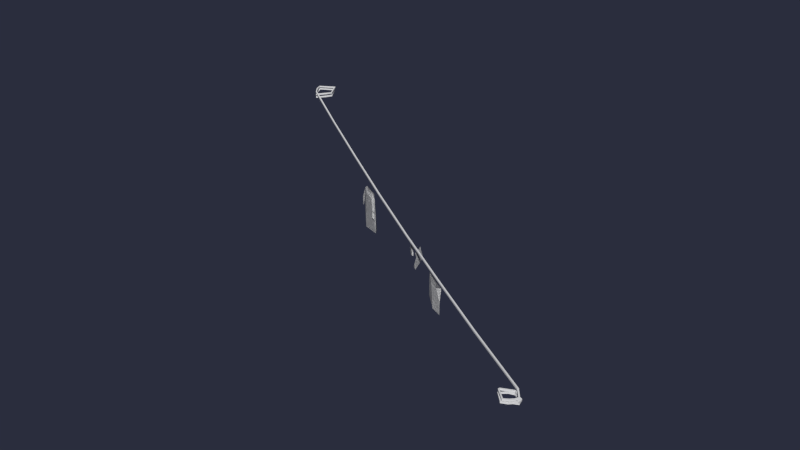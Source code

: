 # Source: Level05_Laundry_Line.blend  (saved by Blender 2.68.0; exported with 4.5.12 LTS)
import bpy
from mathutils import Matrix  # noqa: F401  (used for matrix-valued properties, if any)

bpy.ops.wm.read_factory_settings(use_empty=True)
scene = bpy.context.scene
scene.name = 'Scene'

# ---- collections
col_collection_1 = bpy.data.collections.new('Collection 1'); scene.collection.children.link(col_collection_1)

# ---- materials (node trees are filled in below, after node groups)
mat_material_042 = bpy.data.materials.new('Material.042')
mat_material_042.alpha_threshold = 0.0
mat_material_042.use_transparent_shadow = False
mat_material_042.roughness = 0.5
mat_material_042.line_color = (0.0, 0.0, 0.0, 1.0)

# ---- node groups
ng_auto_smooth = bpy.data.node_groups.new('Auto Smooth', 'GeometryNodeTree')
_s = ng_auto_smooth.interface.new_socket(name='Geometry', in_out='OUTPUT', socket_type='NodeSocketGeometry')
_s = ng_auto_smooth.interface.new_socket(name='Geometry', in_out='INPUT', socket_type='NodeSocketGeometry')
_s = ng_auto_smooth.interface.new_socket(name='Angle', in_out='INPUT', socket_type='NodeSocketFloat')
_s.subtype = 'ANGLE'
_s.min_value = 0.0
_s.max_value = 3.142
ng_auto_smooth.is_modifier = True
_N = ng_auto_smooth.nodes; _L = ng_auto_smooth.links
n0 = _N.new('NodeGroupOutput'); n0.name = 'Group Output'; n0.location = (480, -100)
n1 = _N.new('NodeGroupInput'); n1.name = 'Group Input'; n1.location = (-420, -300)
n2 = _N.new('NodeGroupInput'); n2.name = 'Group Input.001'; n2.location = (-60, -100)
n3 = _N.new('GeometryNodeSetShadeSmooth'); n3.name = 'Set Shade Smooth'; n3.location = (120, -100)
n3.domain = 'EDGE'
n4 = _N.new('GeometryNodeSetShadeSmooth'); n4.name = 'Set Shade Smooth.001'; n4.location = (300, -100)
n5 = _N.new('GeometryNodeInputMeshEdgeAngle'); n5.name = 'Edge Angle'; n5.location = (-420, -220)
n6 = _N.new('GeometryNodeInputEdgeSmooth'); n6.name = 'Is Edge Smooth'; n6.location = (-60, -160)
n7 = _N.new('GeometryNodeInputShadeSmooth'); n7.name = 'Is Face Smooth'; n7.location = (-240, -340)
n8 = _N.new('FunctionNodeBooleanMath'); n8.name = 'Boolean Math'; n8.location = (-60, -220)
n9 = _N.new('FunctionNodeCompare'); n9.name = 'Compare'; n9.location = (-240, -180)
n9.operation = 'LESS_EQUAL'
_L.new(n5.outputs[0], n9.inputs[0])
_L.new(n4.outputs[0], n0.inputs[0])
_L.new(n1.outputs[1], n9.inputs[1])
_L.new(n9.outputs[0], n8.inputs[0])
_L.new(n7.outputs[0], n8.inputs[1])
_L.new(n2.outputs[0], n3.inputs[0])
_L.new(n6.outputs[0], n3.inputs[1])
_L.new(n3.outputs[0], n4.inputs[0])
_L.new(n8.outputs[0], n3.inputs[2])
n0.is_active_output = True

# ---- material node trees

# ---- world
world_world = bpy.data.worlds.new('World'); scene.world = world_world
world_world.color = (0.02323, 0.02646, 0.04696)
world_world.use_sun_shadow = False
world_world.sun_shadow_jitter_overblur = 0.0
world_world.cycles.sampling_method = 'MANUAL'
world_world.cycles.sample_map_resolution = 256

# ---- meshes
me_cube_050_cube_002 = bpy.data.meshes.new('Cube.050_Cube.002')
me_cube_050_cube_002.from_pydata([(0.03611, 0.8771, -0.5372), (0.03467, 0.9439, -0.5262), (0.03061, 0.8771, -0.51), (0.007808, 0.9583, -0.4246), (0.000896, 0.9496, -0.4976), (-0.008123, 0.8843, -0.4778), (0.007314, 0.9164, -0.4208), (0.01103, 0.9592, -0.5951), (0.02972, 0.9534, -0.5771), (0.02239, 0.8894, -0.6073), (0.03063, 0.8245, -0.5251), (0.03524, 0.8271, -0.5464), (-0.003439, 0.8771, -0.5109), (0.001996, 0.8189, -0.5096), (-0.008123, 0.8167, -0.4778), (0.02444, 0.8218, -0.5043), (0.007139, 0.8244, -0.4195), (0.003355, 0.8181, -0.5411), (0.02379, 0.8245, -0.61), (-0.009669, 0.9109, -0.0799), (-0.005229, 0.9125, -0.1186), (-0.005744, 0.8859, -0.1206), (-0.009415, 0.8782, -0.094), (-0.0146, 0.9204, -0.1185), (-0.0119, 0.884, -0.1255), (-0.02264, 0.9209, -0.0829), (-0.01883, 0.8725, -0.09633), (-0.02044, 0.8765, -0.05653), (-0.02899, 0.8804, -0.05366), (-0.01605, 0.9412, -0.07449), (-0.006258, 0.9479, -0.1122), (-0.02236, 0.9477, -0.07507), (-0.01086, 0.9641, -0.1035), (-0.0184, 0.8576, -0.06458), (-0.02944, 0.8531, -0.06474), (-0.0009969, 0.9182, -0.2016), (-0.0302, 0.9255, -0.1816), (-0.03637, 0.9006, -0.1752), (-0.01886, 0.8898, -0.1908), (-0.03344, 0.9351, -0.1885), (-0.04388, 0.9005, -0.1809), (-0.005492, 0.9263, -0.2115), (-0.0244, 0.8832, -0.1949), (0.0156, 0.881, -0.2154), (0.01527, 0.8902, -0.2256), (0.01029, 0.9501, -0.2135), (-0.01843, 0.9593, -0.1916), (0.006219, 0.9503, -0.2187), (-0.02382, 0.9732, -0.1958), (0.01266, 0.8646, -0.2103), (0.009384, 0.8594, -0.2204), (0.01515, 0.927, 0.4509), (0.03804, 0.927, 0.3636), (0.03817, 0.7816, 0.3593), (0.01434, 0.7709, 0.4128), (0.05019, 0.927, 0.3838), (0.05444, 0.9122, 0.4855), (0.05525, 0.7643, 0.4863), (0.03933, 0.9103, 0.5586), (0.03155, 0.9079, 0.5663), (0.03141, 0.7709, 0.5772), (0.01763, 0.9748, 0.4531), (0.03763, 0.9748, 0.3769), (0.03196, 0.9748, 0.5596), (0.03924, 0.9748, 0.5472), (0.0332, 0.9915, 0.5286), (0.04999, 0.9748, 0.3985), (0.05195, 0.9748, 0.4834), (0.03652, 0.8567, 0.583), (0.03693, 0.9055, 0.5871), (0.02517, 0.9856, 0.4598), (0.03638, 0.9931, 0.417), (0.04441, 0.9856, 0.4767), (0.04421, 0.9055, 0.5809), (0.0443, 0.8567, 0.5759), (0.04889, 0.8686, 0.3451), (0.05926, 0.8819, 0.3601), (0.05857, 0.9218, 0.359), (0.05066, 0.9181, 0.3422), (0.01323, 0.9918, -1.027), (0.01323, 1.003, -1.495), (0.01323, 0.9947, -1.495), (0.01323, 0.9835, -1.027), (0.02148, 0.9947, -1.495), (0.0331, 0.9927, -1.554), (0.03847, 0.9927, -1.547), (0.02148, 1.086, 1.277), (0.02148, 1.131, 1.696), (0.02148, 1.123, 1.696), (0.02148, 1.078, 1.277), (0.001777, 1.134, 1.749), (0.001494, 1.125, 1.749), (0.02148, 0.9835, -1.027), (0.02148, 0.9918, -1.027), (0.02148, 1.003, -1.495), (0.01323, 1.086, 1.277), (0.01323, 1.131, 1.696), (0.02148, 1.049, 0.8165), (0.01323, 1.049, 0.8165), (0.02148, 1.019, 0.3562), (0.01323, 1.019, 0.3562), (0.02148, 0.9998, -0.1046), (0.01323, 0.9998, -0.1046), (0.02148, 0.9928, -0.5659), (0.01323, 0.9928, -0.5659), (0.01323, 1.123, 1.696), (0.01323, 1.078, 1.277), (0.01323, 1.041, 0.8168), (0.02148, 1.041, 0.8168), (0.01323, 1.01, 0.3565), (0.02148, 1.01, 0.3565), (0.01323, 0.9916, -0.1043), (0.02148, 0.9916, -0.1043), (0.01323, 0.9846, -0.5656), (0.02148, 0.9846, -0.5656), (-0.003006, 1.125, 1.742), (-0.02547, 1.127, 1.783), (-0.02697, 1.127, 1.774), (-0.002723, 1.134, 1.742), (-0.02516, 1.135, 1.783), (-0.02667, 1.135, 1.774), (-0.112, 1.13, 1.745), (-0.1218, 1.13, 1.748), (-0.1123, 1.122, 1.745), (-0.122, 1.122, 1.748), (-0.07592, 1.118, 1.664), (-0.07048, 1.118, 1.67), (-0.07617, 1.126, 1.664), (-0.07074, 1.126, 1.67), (-0.04537, 1.128, 1.665), (-0.04359, 1.128, 1.657), (-0.04504, 1.119, 1.665), (-0.04327, 1.119, 1.657), (0.02273, 1.11, 1.689), (0.01696, 1.11, 1.695), (0.0006881, 1.112, 1.753), (-0.005765, 1.112, 1.748), (0.02249, 1.118, 1.689), (0.01672, 1.118, 1.695), (0.000897, 1.12, 1.753), (-0.005555, 1.12, 1.748), (-0.02481, 1.122, 1.772), (-0.02009, 1.122, 1.779), (-0.1136, 1.114, 1.746), (-0.12, 1.114, 1.751), (-0.02508, 1.113, 1.773), (-0.02036, 1.113, 1.779), (-0.1138, 1.106, 1.746), (-0.1202, 1.106, 1.751), (-0.07748, 1.099, 1.665), (-0.07274, 1.099, 1.672), (-0.07776, 1.108, 1.665), (-0.07302, 1.108, 1.672), (-0.03382, 1.109, 1.666), (-0.03359, 1.109, 1.658), (-0.03349, 1.1, 1.666), (0.01498, 1.091, 1.695), (0.0148, 1.099, 1.695), (-0.03325, 1.1, 1.658), (0.02195, 1.091, 1.691), (0.01277, 1.096, 1.727), (0.005016, 1.096, 1.725), (0.02177, 1.099, 1.691), (0.01289, 1.104, 1.727), (0.005131, 1.104, 1.724), (-0.004878, 1.109, 1.749), (0.0007831, 1.109, 1.751), (-0.004961, 1.103, 1.749), (0.000699, 1.103, 1.751), (-0.02265, 1.114, 1.77), (-0.02694, 1.114, 1.768), (-0.02259, 1.118, 1.769), (-0.02688, 1.118, 1.768), (0.03873, 1.001, -1.547), (0.05372, 0.991, -1.547), (0.05404, 0.9993, -1.547), (0.03335, 1.001, -1.554), (0.07318, 0.988, -1.538), (0.07345, 0.9962, -1.538), (0.0566, 0.9993, -1.555), (0.05628, 0.991, -1.555), (0.078, 0.988, -1.545), (0.1023, 0.987, -1.531), (0.09486, 0.987, -1.527), (0.07827, 0.9962, -1.545), (0.095, 0.9953, -1.527), (0.08354, 0.9851, -1.465), (0.08329, 0.9934, -1.465), (0.1025, 0.9953, -1.53), (0.08893, 0.9851, -1.459), (0.08868, 0.9934, -1.459), (0.0784, 0.993, -1.454), (0.07874, 0.9847, -1.454), (0.07896, 0.9847, -1.462), (0.02045, 0.9785, -1.481), (0.02586, 0.9785, -1.487), (0.07862, 0.993, -1.462), (0.0256, 0.9867, -1.487), (0.0227, 0.9769, -1.507), (0.02284, 0.9851, -1.508), (0.0202, 0.9867, -1.481), (0.0152, 0.9769, -1.511), (0.02983, 0.9776, -1.55), (0.03577, 0.9776, -1.544), (0.01534, 0.9851, -1.511), (0.03006, 0.9858, -1.55), (0.036, 0.9858, -1.544), (0.04358, 0.9851, -1.549), (0.04262, 0.9851, -1.558), (0.04324, 0.9768, -1.549), (0.07576, 0.9742, -1.538), (0.07603, 0.9824, -1.538), (0.04229, 0.9768, -1.557), (0.08053, 0.9742, -1.545), (0.107, 0.9734, -1.526), (0.09889, 0.9734, -1.524), (0.08081, 0.9824, -1.545), (0.09896, 0.9817, -1.524), (0.08412, 0.9709, -1.465), (0.08391, 0.9792, -1.465), (0.107, 0.9817, -1.525), (0.09075, 0.9709, -1.46), (0.04318, 0.9695, -1.469), (0.04897, 0.9695, -1.474), (0.09055, 0.9792, -1.46), (0.04873, 0.9777, -1.475), (0.02704, 0.9663, -1.487), (0.0268, 0.9745, -1.487), (0.04294, 0.9777, -1.469), (0.02125, 0.9663, -1.481), (0.02101, 0.9745, -1.482), (0.01087, 0.9718, -1.526), (0.01072, 0.9635, -1.526), (0.01815, 0.9635, -1.522), (0.03472, 0.9671, -1.554), (0.0389, 0.9671, -1.549), (0.0183, 0.9718, -1.522), (0.03913, 0.9741, -1.549), (0.07489, 0.9748, -1.538), (0.07507, 0.9797, -1.538), (0.03494, 0.9741, -1.554), (0.0774, 0.9797, -1.542), (0.07722, 0.9748, -1.542), (0.01515, 0.927, 0.4509), (0.03804, 0.927, 0.3636), (0.03817, 0.7816, 0.3593), (0.01434, 0.7709, 0.4128), (0.05019, 0.927, 0.3838), (0.05444, 0.9122, 0.4855), (0.05525, 0.7643, 0.4863), (0.03933, 0.9103, 0.5586), (0.03155, 0.9079, 0.5663), (0.03141, 0.7709, 0.5772), (0.01763, 0.9748, 0.4531), (0.03763, 0.9748, 0.3769), (0.03196, 0.9748, 0.5596), (0.03924, 0.9748, 0.5472), (0.0332, 0.9915, 0.5286), (0.04999, 0.9748, 0.3985), (0.05195, 0.9748, 0.4834), (0.03652, 0.8567, 0.583), (0.03693, 0.9055, 0.5871), (0.02517, 0.9856, 0.4598), (0.03638, 0.9931, 0.417), (0.04441, 0.9856, 0.4767), (0.04421, 0.9055, 0.5809), (0.0443, 0.8567, 0.5759), (0.04889, 0.8686, 0.3451), (0.05926, 0.8819, 0.3601), (0.05857, 0.9218, 0.359), (0.05066, 0.9181, 0.3422), (-0.009669, 0.9109, -0.0799), (-0.005229, 0.9125, -0.1186), (-0.005744, 0.8859, -0.1206), (-0.009415, 0.8782, -0.094), (-0.0146, 0.9204, -0.1185), (-0.0119, 0.884, -0.1255), (-0.02264, 0.9209, -0.0829), (-0.01883, 0.8725, -0.09633), (-0.02044, 0.8765, -0.05653), (-0.02899, 0.8804, -0.05366), (-0.01605, 0.9412, -0.07449), (-0.006258, 0.9479, -0.1122), (-0.02236, 0.9477, -0.07507), (-0.01086, 0.9641, -0.1035), (-0.0184, 0.8576, -0.06458), (-0.02944, 0.8531, -0.06474), (-0.0009969, 0.9182, -0.2016), (-0.0302, 0.9255, -0.1816), (-0.03637, 0.9006, -0.1752), (-0.01886, 0.8898, -0.1908), (-0.03344, 0.9351, -0.1885), (-0.04388, 0.9005, -0.1809), (-0.005492, 0.9263, -0.2115), (-0.0244, 0.8832, -0.1949), (0.0156, 0.881, -0.2154), (0.01527, 0.8902, -0.2256), (0.01029, 0.9501, -0.2135), (-0.01843, 0.9593, -0.1916), (0.006219, 0.9503, -0.2187), (-0.02382, 0.9732, -0.1958), (0.01266, 0.8646, -0.2103), (0.009384, 0.8594, -0.2204), (0.03611, 0.8771, -0.5372), (0.03467, 0.9439, -0.5262), (0.03061, 0.8771, -0.51), (0.007808, 0.9583, -0.4246), (0.000896, 0.9496, -0.4976), (-0.008123, 0.8843, -0.4778), (0.007314, 0.9164, -0.4208), (0.01103, 0.9592, -0.5951), (0.02972, 0.9534, -0.5771), (0.02239, 0.8894, -0.6073), (0.03063, 0.8245, -0.5251), (0.03524, 0.8271, -0.5464), (-0.003439, 0.8771, -0.5109), (0.001996, 0.8189, -0.5096), (-0.008123, 0.8167, -0.4778), (0.02444, 0.8218, -0.5043), (0.007139, 0.8244, -0.4195), (0.003355, 0.8181, -0.5411), (0.02379, 0.8245, -0.61)], [], [(0, 1, 2), (3, 4, 5, 6), (7, 8, 9), (0, 2, 10, 11), (8, 1, 0, 9), (5, 12, 13, 14), (5, 4, 12), (1, 3, 6, 2), (12, 2, 15, 13), (2, 6, 16, 15), (6, 5, 14, 16), (2, 12, 17, 10), (12, 9, 18, 17), (9, 0, 11, 18), (4, 7, 9, 12), (19, 20, 21, 22), (20, 23, 24, 21), (23, 25, 26, 24), (25, 19, 27, 28), (22, 21, 24, 26), (20, 19, 29, 30), (19, 25, 31, 29), (23, 20, 30, 32), (25, 23, 32, 31), (28, 27, 33, 34), (26, 25, 28, 34), (19, 22, 33, 27), (22, 26, 34, 33), (35, 36, 37, 38), (36, 39, 40, 37), (39, 41, 42, 40), (41, 35, 43, 44), (38, 37, 40, 42), (36, 35, 45, 46), (35, 41, 47, 45), (39, 36, 46, 48), (41, 39, 48, 47), (44, 43, 49, 50), (42, 41, 44, 50), (35, 38, 49, 43), (38, 42, 50, 49), (51, 52, 53, 54), (55, 56, 57, 53), (58, 59, 60), (59, 51, 54, 60), (52, 51, 61, 62), (63, 64, 65), (51, 59, 63, 61), (56, 55, 66, 67), (63, 59, 68, 69), (58, 56, 67, 64), (62, 61, 70, 71), (61, 63, 65, 70), (67, 66, 71, 72), (64, 67, 72, 65), (56, 58, 60, 57), (63, 69, 73, 64), (59, 58, 74, 68), (58, 64, 73, 74), (55, 52, 75, 76), (52, 55, 53), (66, 62, 71), (66, 55, 76, 77), (62, 66, 77, 78), (52, 62, 78, 75), (79, 80, 81, 82), (83, 81, 84, 85), (86, 87, 88, 89), (88, 87, 90, 91), (82, 81, 83, 92), (93, 94, 80, 79), (87, 86, 95, 96), (86, 97, 98, 95), (97, 99, 100, 98), (99, 101, 102, 100), (101, 103, 104, 102), (103, 93, 79, 104), (105, 106, 89, 88), (106, 107, 108, 89), (107, 109, 110, 108), (109, 111, 112, 110), (111, 113, 114, 112), (113, 82, 92, 114), (94, 93, 92, 83), (93, 103, 114, 92), (103, 101, 112, 114), (101, 99, 110, 112), (99, 97, 108, 110), (97, 86, 89, 108), (96, 95, 106, 105), (95, 98, 107, 106), (98, 100, 109, 107), (100, 102, 111, 109), (102, 104, 113, 111), (104, 79, 82, 113), (115, 91, 116, 117), (96, 105, 115, 118), (105, 88, 91, 115), (87, 96, 118, 90), (119, 120, 121, 122), (91, 90, 119, 116), (90, 118, 120, 119), (118, 115, 117, 120), (123, 124, 125, 126), (120, 117, 123, 121), (117, 116, 124, 123), (116, 119, 122, 124), (127, 128, 129, 130), (124, 122, 127, 125), (122, 121, 128, 127), (121, 123, 126, 128), (131, 132, 133, 134), (128, 126, 131, 129), (126, 125, 132, 131), (125, 127, 130, 132), (134, 133, 135, 136), (132, 130, 137, 133), (130, 129, 138, 137), (129, 131, 134, 138), (139, 140, 141, 142), (133, 137, 139, 135), (137, 138, 140, 139), (138, 134, 136, 140), (142, 141, 143, 144), (140, 136, 145, 141), (136, 135, 146, 145), (135, 139, 142, 146), (147, 148, 149, 150), (141, 145, 147, 143), (145, 146, 148, 147), (146, 142, 144, 148), (151, 152, 153, 154), (148, 144, 151, 149), (144, 143, 152, 151), (143, 147, 150, 152), (153, 155, 156, 157), (152, 150, 155, 153), (150, 149, 158, 155), (149, 151, 154, 158), (156, 159, 160, 161), (155, 158, 159, 156), (158, 154, 162, 159), (154, 153, 157, 162), (163, 164, 165, 166), (159, 162, 163, 160), (162, 157, 164, 163), (157, 156, 161, 164), (167, 168, 169, 170), (164, 161, 167, 165), (161, 160, 168, 167), (160, 163, 166, 168), (171, 172, 170, 169), (168, 166, 171, 169), (166, 165, 172, 171), (165, 167, 170, 172), (173, 85, 174, 175), (80, 94, 173, 176), (81, 80, 176, 84), (94, 83, 85, 173), (175, 174, 177, 178), (84, 176, 179, 180), (85, 84, 180, 174), (176, 173, 175, 179), (177, 181, 182, 183), (180, 179, 184, 181), (174, 180, 181, 177), (179, 175, 178, 184), (185, 183, 186, 187), (184, 178, 185, 188), (178, 177, 183, 185), (181, 184, 188, 182), (189, 190, 191, 192), (182, 188, 190, 189), (183, 182, 189, 186), (188, 185, 187, 190), (193, 192, 194, 195), (186, 189, 192, 193), (190, 187, 196, 191), (187, 186, 193, 196), (197, 195, 198, 199), (191, 196, 197, 200), (196, 193, 195, 197), (192, 191, 200, 194), (198, 201, 202, 203), (194, 200, 204, 201), (195, 194, 201, 198), (200, 197, 199, 204), (205, 206, 207, 208), (204, 199, 206, 205), (199, 198, 203, 206), (201, 204, 205, 202), (207, 209, 210, 211), (206, 203, 209, 207), (202, 205, 208, 212), (203, 202, 212, 209), (210, 213, 214, 215), (212, 208, 216, 213), (209, 212, 213, 210), (208, 207, 211, 216), (217, 215, 218, 219), (216, 211, 217, 220), (211, 210, 215, 217), (213, 216, 220, 214), (218, 221, 222, 223), (214, 220, 224, 221), (215, 214, 221, 218), (220, 217, 219, 224), (225, 223, 226, 227), (224, 219, 225, 228), (219, 218, 223, 225), (221, 224, 228, 222), (229, 230, 231, 232), (222, 228, 230, 229), (223, 222, 229, 226), (228, 225, 227, 230), (233, 232, 234, 235), (226, 229, 232, 233), (230, 227, 236, 231), (227, 226, 233, 236), (237, 235, 238, 239), (231, 236, 237, 240), (236, 233, 235, 237), (232, 231, 240, 234), (241, 239, 238, 242), (234, 240, 241, 242), (235, 234, 242, 238), (240, 237, 239, 241), (243, 246, 245, 244), (247, 245, 249, 248), (250, 252, 251), (251, 252, 246, 243), (244, 254, 253, 243), (255, 257, 256), (243, 253, 255, 251), (248, 259, 258, 247), (255, 261, 260, 251), (250, 256, 259, 248), (254, 263, 262, 253), (253, 262, 257, 255), (259, 264, 263, 258), (256, 257, 264, 259), (248, 249, 252, 250), (255, 256, 265, 261), (251, 260, 266, 250), (250, 266, 265, 256), (247, 268, 267, 244), (244, 245, 247), (258, 263, 254), (258, 269, 268, 247), (254, 270, 269, 258), (244, 267, 270, 254), (271, 274, 273, 272), (272, 273, 276, 275), (275, 276, 278, 277), (277, 280, 279, 271), (274, 278, 276, 273), (272, 282, 281, 271), (271, 281, 283, 277), (275, 284, 282, 272), (277, 283, 284, 275), (280, 286, 285, 279), (278, 286, 280, 277), (271, 279, 285, 274), (274, 285, 286, 278), (287, 290, 289, 288), (288, 289, 292, 291), (291, 292, 294, 293), (293, 296, 295, 287), (290, 294, 292, 289), (288, 298, 297, 287), (287, 297, 299, 293), (291, 300, 298, 288), (293, 299, 300, 291), (296, 302, 301, 295), (294, 302, 296, 293), (287, 295, 301, 290), (290, 301, 302, 294), (303, 305, 304), (306, 309, 308, 307), (310, 312, 311), (303, 314, 313, 305), (311, 312, 303, 304), (308, 317, 316, 315), (308, 315, 307), (304, 305, 309, 306), (315, 316, 318, 305), (305, 318, 319, 309), (309, 319, 317, 308), (305, 313, 320, 315), (315, 320, 321, 312), (312, 321, 314, 303), (307, 315, 312, 310)])
me_cube_050_cube_002.polygons.foreach_set('use_smooth', [True] * 292)
_k = set([(0, 1), (0, 2), (0, 9), (0, 11), (1, 2), (2, 6), (2, 10), (2, 12), (2, 15), (3, 6), (4, 5), (4, 12), (5, 6), (5, 12), (5, 14), (6, 16), (7, 9), (8, 9), (9, 12), (9, 18), (12, 13), (12, 17), (19, 20), (19, 22), (19, 25), (19, 27), (19, 29), (20, 21), (20, 23), (20, 30), (21, 22), (21, 24), (22, 26), (22, 33), (23, 24), (23, 25), (23, 32), (24, 26), (25, 26), (25, 28), (25, 31), (26, 34), (27, 28), (27, 33), (28, 34), (33, 34), (35, 36), (35, 38), (35, 41), (35, 43), (35, 45), (36, 37), (36, 39), (36, 46), (37, 38), (37, 40), (38, 42), (38, 49), (39, 40), (39, 41), (39, 48), (40, 42), (41, 42), (41, 44), (41, 47), (42, 50), (43, 44), (43, 49), (44, 50), (49, 50), (51, 52), (51, 54), (51, 59), (51, 61), (52, 53), (52, 55), (52, 62), (52, 75), (53, 55), (55, 56), (55, 66), (55, 76), (56, 57), (56, 58), (56, 67), (58, 59), (58, 60), (58, 64), (58, 74), (59, 60), (59, 63), (59, 68), (61, 62), (61, 63), (61, 70), (62, 66), (62, 71), (62, 78), (63, 64), (63, 65), (63, 69), (64, 65), (64, 67), (64, 73), (66, 67), (66, 71), (66, 77), (67, 72), (79, 80), (79, 93), (79, 104), (80, 81), (80, 94), (80, 176), (81, 82), (81, 83), (81, 84), (82, 92), (82, 113), (83, 85), (83, 92), (83, 94), (84, 85), (84, 176), (84, 180), (85, 173), (85, 174), (86, 87), (86, 95), (86, 97), (87, 88), (87, 90), (87, 96), (88, 89), (88, 91), (88, 105), (89, 106), (89, 108), (90, 91), (90, 118), (90, 119), (91, 115), (91, 116), (92, 114), (93, 94), (93, 103), (94, 173), (95, 96), (95, 98), (96, 105), (96, 118), (97, 98), (97, 99), (98, 100), (99, 100), (99, 101), (100, 102), (101, 102), (101, 103), (102, 104), (103, 104), (105, 106), (105, 115), (106, 107), (107, 108), (107, 109), (108, 110), (109, 110), (109, 111), (110, 112), (111, 112), (111, 113), (112, 114), (113, 114), (115, 117), (115, 118), (116, 117), (116, 119), (116, 124), (117, 120), (117, 123), (118, 120), (119, 120), (119, 122), (120, 121), (121, 122), (121, 123), (121, 128), (122, 124), (122, 127), (123, 124), (123, 126), (124, 125), (125, 126), (125, 127), (125, 132), (126, 128), (126, 131), (127, 128), (127, 130), (128, 129), (129, 130), (129, 131), (129, 138), (130, 132), (130, 137), (131, 132), (131, 134), (132, 133), (133, 134), (133, 135), (133, 137), (134, 136), (134, 138), (135, 136), (135, 139), (135, 146), (136, 140), (136, 145), (137, 138), (137, 139), (138, 140), (139, 140), (139, 142), (140, 141), (141, 142), (141, 143), (141, 145), (142, 144), (142, 146), (143, 144), (143, 147), (143, 152), (144, 148), (144, 151), (145, 146), (145, 147), (146, 148), (147, 148), (147, 150), (148, 149), (149, 150), (149, 151), (149, 158), (150, 152), (150, 155), (151, 152), (151, 154), (152, 153), (153, 154), (153, 155), (153, 157), (154, 158), (154, 162), (155, 156), (155, 158), (156, 157), (156, 159), (156, 161), (157, 162), (157, 164), (158, 159), (159, 160), (159, 162), (160, 161), (160, 163), (160, 168), (161, 164), (161, 167), (162, 163), (163, 164), (163, 166), (164, 165), (165, 166), (165, 167), (165, 172), (166, 168), (166, 171), (167, 168), (167, 170), (168, 169), (169, 170), (169, 171), (170, 172), (171, 172), (173, 175), (173, 176), (174, 175), (174, 177), (174, 180), (175, 178), (175, 179), (176, 179), (177, 178), (177, 181), (177, 183), (178, 184), (178, 185), (179, 180), (179, 184), (180, 181), (181, 182), (181, 184), (182, 183), (182, 188), (182, 189), (183, 185), (183, 186), (184, 188), (185, 187), (185, 188), (186, 187), (186, 189), (186, 193), (187, 190), (187, 196), (188, 190), (189, 190), (189, 192), (190, 191), (191, 192), (191, 196), (191, 200), (192, 193), (192, 194), (193, 195), (193, 196), (194, 195), (194, 200), (194, 201), (195, 197), (195, 198), (196, 197), (197, 199), (197, 200), (198, 199), (198, 201), (198, 203), (199, 204), (199, 206), (200, 204), (201, 202), (201, 204), (202, 203), (202, 205), (202, 212), (203, 206), (203, 209), (204, 205), (205, 206), (205, 208), (206, 207), (207, 208), (207, 209), (207, 211), (208, 212), (208, 216), (209, 210), (209, 212), (210, 211), (210, 213), (210, 215), (211, 216), (211, 217), (212, 213), (213, 214), (213, 216), (214, 215), (214, 220), (214, 221), (215, 217), (215, 218), (216, 220), (217, 219), (217, 220), (218, 219), (218, 221), (218, 223), (219, 224), (219, 225), (220, 224), (221, 222), (221, 224), (222, 223), (222, 228), (222, 229), (223, 225), (223, 226), (224, 228), (225, 227), (225, 228), (226, 227), (226, 229), (226, 233), (227, 230), (227, 236), (228, 230), (229, 230), (229, 232), (230, 231), (231, 232), (231, 236), (231, 240), (232, 233), (232, 234), (233, 235), (233, 236), (234, 235), (234, 240), (234, 242), (235, 237), (235, 238), (236, 237), (237, 239), (237, 240), (238, 239), (238, 242), (239, 241), (240, 241), (241, 242), (243, 244), (243, 246), (243, 251), (243, 253), (244, 245), (244, 247), (244, 254), (244, 267), (245, 247), (247, 248), (247, 258), (247, 268), (248, 249), (248, 250), (248, 259), (250, 251), (250, 252), (250, 256), (250, 266), (251, 252), (251, 255), (251, 260), (253, 254), (253, 255), (253, 262), (254, 258), (254, 263), (254, 270), (255, 256), (255, 257), (255, 261), (256, 257), (256, 259), (256, 265), (258, 259), (258, 263), (258, 269), (259, 264), (271, 272), (271, 274), (271, 277), (271, 279), (271, 281), (272, 273), (272, 275), (272, 282), (273, 274), (273, 276), (274, 278), (274, 285), (275, 276), (275, 277), (275, 284), (276, 278), (277, 278), (277, 280), (277, 283), (278, 286), (279, 280), (279, 285), (280, 286), (285, 286), (287, 288), (287, 290), (287, 293), (287, 295), (287, 297), (288, 289), (288, 291), (288, 298), (289, 290), (289, 292), (290, 294), (290, 301), (291, 292), (291, 293), (291, 300), (292, 294), (293, 294), (293, 296), (293, 299), (294, 302), (295, 296), (295, 301), (296, 302), (301, 302), (303, 304), (303, 305), (303, 312), (303, 314), (304, 305), (305, 309), (305, 313), (305, 315), (305, 318), (306, 309), (307, 308), (307, 315), (308, 309), (308, 315), (308, 317), (309, 319), (310, 312), (311, 312), (312, 315), (312, 321), (315, 316), (315, 320)])
me_cube_050_cube_002.attributes.new('sharp_edge', 'BOOLEAN', 'EDGE').data.foreach_set('value', [ (min(e.vertices), max(e.vertices)) in _k for e in me_cube_050_cube_002.edges])
_uv = me_cube_050_cube_002.uv_layers.new(name='UVMap')
_uv.uv.foreach_set('vector', [0.3111, 0.2288, 0.3169, 0.2486, 0.3004, 0.2313, 0.2601, 0.3139, 0.2387, 0.3106, 0.2449, 0.2915, 0.2617, 0.3017, 0.21, 0.313, 0.2022, 0.3129, 0.206, 0.2924, 0.3111, 0.2288, 0.3004, 0.2313, 0.3071, 0.2127, 0.3132, 0.2134, 0.3306, 0.2458, 0.3169, 0.2486, 0.3111, 0.2288, 0.3331, 0.2275, 0.2449, 0.2915, 0.2352, 0.2892, 0.2357, 0.2721, 0.2455, 0.2718, 0.2449, 0.2915, 0.2387, 0.3106, 0.2352, 0.2892, 0.3169, 0.2486, 0.3016, 0.2703, 0.2933, 0.2638, 0.3004, 0.2313, 0.2912, 0.2225, 0.3004, 0.2313, 0.2803, 0.2369, 0.2767, 0.2312, 0.3004, 0.2313, 0.2933, 0.2638, 0.2767, 0.2567, 0.2803, 0.2369, 0.2617, 0.3017, 0.2449, 0.2915, 0.2455, 0.2718, 0.2632, 0.2747, 0.3004, 0.2313, 0.2912, 0.2225, 0.3008, 0.2058, 0.3071, 0.2127, 0.2352, 0.2892, 0.206, 0.2924, 0.2054, 0.2734, 0.2264, 0.2718, 0.3331, 0.2275, 0.3111, 0.2288, 0.3132, 0.2134, 0.3307, 0.2096, 0.2387, 0.3106, 0.21, 0.313, 0.206, 0.2924, 0.2352, 0.2892, 0.3145, 0.1554, 0.3022, 0.1556, 0.3019, 0.1483, 0.309, 0.1454, 0.3022, 0.1556, 0.2997, 0.1581, 0.2997, 0.1472, 0.3019, 0.1483, 0.3164, 0.2944, 0.3062, 0.2912, 0.3145, 0.279, 0.3218, 0.285, 0.3184, 0.159, 0.3145, 0.1554, 0.3194, 0.1437, 0.3223, 0.144, 0.309, 0.1454, 0.3019, 0.1483, 0.2997, 0.1472, 0.3079, 0.142, 0.3022, 0.1556, 0.3145, 0.1554, 0.3153, 0.1653, 0.3033, 0.1662, 0.3145, 0.1554, 0.3184, 0.159, 0.317, 0.1674, 0.3153, 0.1653, 0.2997, 0.1581, 0.3022, 0.1556, 0.3033, 0.1662, 0.3023, 0.1718, 0.3062, 0.2912, 0.3164, 0.2944, 0.3085, 0.3054, 0.3016, 0.298, 0.3223, 0.144, 0.3194, 0.1437, 0.3164, 0.1401, 0.3177, 0.1367, 0.3145, 0.279, 0.3062, 0.2912, 0.3016, 0.2772, 0.3071, 0.2705, 0.3145, 0.1554, 0.309, 0.1454, 0.3164, 0.1401, 0.3194, 0.1437, 0.309, 0.1454, 0.3079, 0.142, 0.3177, 0.1367, 0.3164, 0.1401, 0.3131, 0.19, 0.3014, 0.1902, 0.2997, 0.1825, 0.3071, 0.1801, 0.2956, 0.2977, 0.2915, 0.2977, 0.2988, 0.2915, 0.3013, 0.2922, 0.2915, 0.2977, 0.2845, 0.289, 0.2983, 0.2839, 0.2988, 0.2915, 0.3164, 0.193, 0.3131, 0.19, 0.3183, 0.1784, 0.3215, 0.1803, 0.3012, 0.2843, 0.3013, 0.2922, 0.2988, 0.2915, 0.2983, 0.2839, 0.3014, 0.1902, 0.3131, 0.19, 0.3141, 0.2013, 0.3034, 0.2007, 0.3131, 0.19, 0.3164, 0.193, 0.3161, 0.2013, 0.3141, 0.2013, 0.2915, 0.2977, 0.2956, 0.2977, 0.2861, 0.3048, 0.2813, 0.3048, 0.2845, 0.289, 0.2915, 0.2977, 0.2813, 0.3048, 0.2767, 0.2921, 0.3215, 0.1803, 0.3183, 0.1784, 0.3163, 0.1752, 0.3179, 0.1721, 0.2983, 0.2839, 0.2845, 0.289, 0.2856, 0.2761, 0.2932, 0.2705, 0.3131, 0.19, 0.3071, 0.1801, 0.3163, 0.1752, 0.3183, 0.1784, 0.3071, 0.1801, 0.3063, 0.1773, 0.3179, 0.1721, 0.3163, 0.1752, 0.2359, 0.2515, 0.2096, 0.2519, 0.2081, 0.2091, 0.2254, 0.2058, 0.2807, 0.1857, 0.2451, 0.1797, 0.2466, 0.1388, 0.2771, 0.1413, 0.218, 0.1815, 0.2156, 0.1779, 0.2272, 0.1367, 0.27, 0.2471, 0.2359, 0.2515, 0.2254, 0.2058, 0.2743, 0.2068, 0.2096, 0.2519, 0.2359, 0.2515, 0.2363, 0.2652, 0.2137, 0.2659, 0.2247, 0.2027, 0.2287, 0.2009, 0.2347, 0.2055, 0.2359, 0.2515, 0.27, 0.2471, 0.2673, 0.2668, 0.2363, 0.2652, 0.2451, 0.1797, 0.2807, 0.1857, 0.27, 0.1995, 0.2467, 0.1985, 0.2673, 0.2668, 0.27, 0.2471, 0.2758, 0.2323, 0.2764, 0.2467, 0.218, 0.1815, 0.2451, 0.1797, 0.2467, 0.1985, 0.2287, 0.2009, 0.2137, 0.2659, 0.2363, 0.2652, 0.2381, 0.2689, 0.2255, 0.2715, 0.2363, 0.2652, 0.2673, 0.2668, 0.258, 0.2715, 0.2381, 0.2689, 0.2467, 0.1985, 0.27, 0.1995, 0.2639, 0.2055, 0.2484, 0.202, 0.2287, 0.2009, 0.2467, 0.1985, 0.2484, 0.202, 0.2347, 0.2055, 0.2451, 0.1797, 0.218, 0.1815, 0.2272, 0.1367, 0.2466, 0.1388, 0.2247, 0.2027, 0.2085, 0.1861, 0.211, 0.1845, 0.2287, 0.2009, 0.2156, 0.1779, 0.218, 0.1815, 0.2022, 0.1771, 0.2025, 0.1745, 0.218, 0.1815, 0.2287, 0.2009, 0.211, 0.1845, 0.2022, 0.1771, 0.2807, 0.1857, 0.2864, 0.18, 0.2994, 0.1818, 0.2957, 0.1849, 0.2864, 0.18, 0.2807, 0.1857, 0.2771, 0.1413, 0.27, 0.1995, 0.2767, 0.2035, 0.2639, 0.2055, 0.27, 0.1995, 0.2807, 0.1857, 0.2957, 0.1849, 0.2889, 0.1896, 0.2767, 0.2035, 0.27, 0.1995, 0.2889, 0.1896, 0.2942, 0.192, 0.2096, 0.2519, 0.2137, 0.2659, 0.2022, 0.2496, 0.2024, 0.235, 0.1575, 0.0376, 0.0288, 0.0474, 0.029, 0.045, 0.1575, 0.0352, 0.0287, 0.0428, 0.029, 0.045, 0.014, 0.0432, 0.0147, 0.0414, 0.834, 0.1311, 0.9539, 0.1341, 0.9539, 0.1364, 0.8338, 0.1334, 0.9539, 0.1364, 0.9539, 0.1341, 0.9699, 0.1319, 0.9704, 0.1345, 0.1575, 0.0352, 0.029, 0.045, 0.0287, 0.0428, 0.1573, 0.0328, 0.174, 0.0924, 0.0375, 0.08, 0.0379, 0.0777, 0.1742, 0.0901, 0.9539, 0.1341, 0.834, 0.1311, 0.8341, 0.1287, 0.9542, 0.1318, 0.834, 0.1311, 0.7023, 0.1259, 0.7024, 0.1236, 0.8341, 0.1287, 0.7023, 0.1259, 0.5703, 0.1199, 0.5704, 0.1175, 0.7024, 0.1236, 0.5703, 0.1199, 0.4381, 0.1121, 0.4382, 0.1098, 0.5704, 0.1175, 0.4381, 0.1121, 0.306, 0.1027, 0.3062, 0.1004, 0.4382, 0.1098, 0.306, 0.1027, 0.174, 0.0924, 0.1742, 0.0901, 0.3062, 0.1004, 0.949, 0.0039, 0.823, 0.0053, 0.823, 0.0029, 0.9487, 0.0015, 0.823, 0.0053, 0.6896, 0.0087, 0.6895, 0.0063, 0.823, 0.0029, 0.6896, 0.0087, 0.5562, 0.013, 0.5561, 0.0106, 0.6895, 0.0063, 0.5562, 0.013, 0.4231, 0.019, 0.4229, 0.0166, 0.5561, 0.0106, 0.4231, 0.019, 0.29, 0.0267, 0.2899, 0.0243, 0.4229, 0.0166, 0.29, 0.0267, 0.1575, 0.0352, 0.1573, 0.0328, 0.2899, 0.0243, 0.0375, 0.08, 0.174, 0.0924, 0.1739, 0.0948, 0.0376, 0.0825, 0.174, 0.0924, 0.306, 0.1027, 0.3059, 0.1051, 0.1739, 0.0948, 0.306, 0.1027, 0.4381, 0.1121, 0.4379, 0.1145, 0.3059, 0.1051, 0.4381, 0.1121, 0.5703, 0.1199, 0.5701, 0.1222, 0.4379, 0.1145, 0.5703, 0.1199, 0.7023, 0.1259, 0.7022, 0.1283, 0.5701, 0.1222, 0.7023, 0.1259, 0.834, 0.1311, 0.8338, 0.1334, 0.7022, 0.1283, 0.949, 0.0064, 0.8232, 0.0077, 0.823, 0.0053, 0.949, 0.0039, 0.8232, 0.0077, 0.6897, 0.0111, 0.6896, 0.0087, 0.823, 0.0053, 0.6897, 0.0111, 0.5563, 0.0154, 0.5562, 0.013, 0.6896, 0.0087, 0.5563, 0.0154, 0.4232, 0.0214, 0.4231, 0.019, 0.5562, 0.013, 0.4232, 0.0214, 0.2901, 0.0291, 0.29, 0.0267, 0.4231, 0.019, 0.2901, 0.0291, 0.1575, 0.0376, 0.1575, 0.0352, 0.29, 0.0267, 0.9647, 0.0062, 0.9664, 0.0044, 0.9804, 0.0084, 0.9785, 0.0103, 0.949, 0.0064, 0.949, 0.0039, 0.9647, 0.0062, 0.9641, 0.0088, 0.949, 0.0039, 0.9487, 0.0015, 0.9664, 0.0044, 0.9647, 0.0062, 0.9539, 0.1341, 0.9542, 0.1318, 0.9684, 0.1301, 0.9699, 0.1319, 0.9802, 0.129, 0.9789, 0.1276, 0.9913, 0.1115, 0.9934, 0.1116, 0.9704, 0.1345, 0.9699, 0.1319, 0.9802, 0.129, 0.9818, 0.1309, 0.9699, 0.1319, 0.9684, 0.1301, 0.9789, 0.1276, 0.9802, 0.129, 0.9641, 0.0088, 0.9647, 0.0062, 0.9785, 0.0103, 0.9765, 0.0127, 0.9967, 0.0415, 0.9999, 0.0422, 0.9763, 0.0671, 0.9749, 0.0652, 0.9765, 0.0127, 0.9785, 0.0103, 0.9967, 0.0415, 0.9932, 0.0408, 0.9785, 0.0103, 0.9804, 0.0084, 0.9999, 0.0422, 0.9967, 0.0415, 0.9818, 0.1309, 0.9802, 0.129, 0.9934, 0.1116, 0.9956, 0.1116, 0.9853, 0.0928, 0.9838, 0.0937, 0.9794, 0.0901, 0.9801, 0.0886, 0.9956, 0.1116, 0.9934, 0.1116, 0.9853, 0.0928, 0.9868, 0.0916, 0.9934, 0.1116, 0.9913, 0.1115, 0.9838, 0.0937, 0.9853, 0.0928, 0.9932, 0.0408, 0.9967, 0.0415, 0.9749, 0.0652, 0.9738, 0.0632, 0.967, 0.0678, 0.9671, 0.0699, 0.944, 0.0704, 0.9438, 0.0678, 0.9738, 0.0632, 0.9749, 0.0652, 0.967, 0.0678, 0.9668, 0.0652, 0.9749, 0.0652, 0.9763, 0.0671, 0.9671, 0.0699, 0.967, 0.0678, 0.9868, 0.0916, 0.9853, 0.0928, 0.9801, 0.0886, 0.9811, 0.0868, 0.9438, 0.0678, 0.944, 0.0704, 0.9317, 0.0513, 0.9339, 0.0506, 0.9811, 0.0868, 0.9801, 0.0886, 0.9673, 0.0826, 0.9671, 0.0807, 0.9801, 0.0886, 0.9794, 0.0901, 0.9666, 0.0841, 0.9673, 0.0826, 0.9668, 0.0652, 0.967, 0.0678, 0.9438, 0.0678, 0.9455, 0.0655, 0.9536, 0.0904, 0.955, 0.0918, 0.9489, 0.0965, 0.9478, 0.0951, 0.9671, 0.0807, 0.9673, 0.0826, 0.9536, 0.0904, 0.9522, 0.0884, 0.9673, 0.0826, 0.9666, 0.0841, 0.955, 0.0918, 0.9536, 0.0904, 0.9455, 0.0655, 0.9438, 0.0678, 0.9339, 0.0506, 0.9363, 0.0495, 0.9478, 0.0951, 0.9489, 0.0965, 0.9446, 0.1139, 0.9433, 0.1138, 0.9363, 0.0495, 0.9339, 0.0506, 0.9296, 0.0394, 0.933, 0.0395, 0.9339, 0.0506, 0.9317, 0.0513, 0.9268, 0.0408, 0.9296, 0.0394, 0.9522, 0.0884, 0.9536, 0.0904, 0.9478, 0.0951, 0.9459, 0.0941, 0.9416, 0.0015, 0.9394, 0.0001, 0.9738, 0.0011, 0.9731, 0.0032, 0.933, 0.0395, 0.9296, 0.0394, 0.9416, 0.0015, 0.9434, 0.0046, 0.9296, 0.0394, 0.9268, 0.0408, 0.9394, 0.0001, 0.9416, 0.0015, 0.9459, 0.0941, 0.9478, 0.0951, 0.9433, 0.1138, 0.9415, 0.1146, 0.9562, 0.1251, 0.9568, 0.1238, 0.9633, 0.1251, 0.963, 0.1264, 0.9415, 0.1146, 0.9433, 0.1138, 0.9562, 0.1251, 0.9556, 0.1265, 0.9433, 0.1138, 0.9446, 0.1139, 0.9568, 0.1238, 0.9562, 0.1251, 0.9434, 0.0046, 0.9416, 0.0015, 0.9731, 0.0032, 0.9722, 0.0054, 0.9807, 0.0112, 0.9823, 0.0099, 0.9914, 0.0219, 0.9894, 0.0222, 0.9722, 0.0054, 0.9731, 0.0032, 0.9823, 0.0099, 0.9807, 0.0112, 0.9731, 0.0032, 0.9738, 0.0011, 0.9834, 0.0082, 0.9823, 0.0099, 0.9556, 0.1265, 0.9562, 0.1251, 0.963, 0.1264, 0.9631, 0.1277, 0.9914, 0.0219, 0.993, 0.0213, 0.9906, 0.0295, 0.9891, 0.0289, 0.9823, 0.0099, 0.9834, 0.0082, 0.993, 0.0213, 0.9914, 0.0219, 0.9631, 0.1277, 0.963, 0.1264, 0.972, 0.1256, 0.9726, 0.1267, 0.963, 0.1264, 0.9633, 0.1251, 0.9717, 0.1246, 0.972, 0.1256, 0.9753, 0.1214, 0.9743, 0.1206, 0.9768, 0.1171, 0.9775, 0.1178, 0.9726, 0.1267, 0.972, 0.1256, 0.9753, 0.1214, 0.9763, 0.1223, 0.972, 0.1256, 0.9717, 0.1246, 0.9743, 0.1206, 0.9753, 0.1214, 0.9894, 0.0222, 0.9914, 0.0219, 0.9891, 0.0289, 0.9874, 0.0286, 0.9869, 0.0343, 0.9881, 0.0346, 0.9836, 0.0395, 0.9827, 0.0393, 0.9874, 0.0286, 0.9891, 0.0289, 0.9869, 0.0343, 0.9856, 0.0339, 0.9891, 0.0289, 0.9906, 0.0295, 0.9881, 0.0346, 0.9869, 0.0343, 0.9763, 0.1223, 0.9753, 0.1214, 0.9775, 0.1178, 0.9783, 0.1183, 0.9786, 0.1137, 0.9782, 0.1131, 0.9791, 0.1129, 0.9792, 0.1138, 0.9783, 0.1183, 0.9775, 0.1178, 0.9786, 0.1137, 0.9792, 0.1138, 0.9775, 0.1178, 0.9768, 0.1171, 0.9782, 0.1131, 0.9786, 0.1137, 0.9856, 0.0339, 0.9869, 0.0343, 0.9827, 0.0393, 0.9819, 0.039, 0.0193, 0.0823, 0.0206, 0.0847, 0.0177, 0.088, 0.0158, 0.0864, 0.0379, 0.0777, 0.0375, 0.08, 0.0193, 0.0823, 0.0184, 0.08, 0.029, 0.045, 0.0288, 0.0474, 0.0131, 0.0451, 0.014, 0.0432, 0.0375, 0.08, 0.0376, 0.0825, 0.0206, 0.0847, 0.0193, 0.0823, 0.0158, 0.0864, 0.0177, 0.088, 0.015, 0.0934, 0.0129, 0.0922, 0.014, 0.0432, 0.0131, 0.0451, 0.0084, 0.041, 0.0102, 0.0393, 0.0147, 0.0414, 0.014, 0.0432, 0.0102, 0.0393, 0.0121, 0.0383, 0.0184, 0.08, 0.0193, 0.0823, 0.0158, 0.0864, 0.0138, 0.0854, 0.0091, 0.0329, 0.0069, 0.0337, 0.0036, 0.0277, 0.0053, 0.0273, 0.0102, 0.0393, 0.0084, 0.041, 0.0047, 0.035, 0.0069, 0.0337, 0.0121, 0.0383, 0.0102, 0.0393, 0.0069, 0.0337, 0.0091, 0.0329, 0.0138, 0.0854, 0.0158, 0.0864, 0.0129, 0.0922, 0.0107, 0.0914, 0.0085, 0.1002, 0.0119, 0.1005, 0.0181, 0.1235, 0.0158, 0.1254, 0.0107, 0.0914, 0.0129, 0.0922, 0.0085, 0.1002, 0.0057, 0.0997, 0.0129, 0.0922, 0.015, 0.0934, 0.0119, 0.1005, 0.0085, 0.1002, 0.0069, 0.0337, 0.0047, 0.035, 0.0013, 0.0279, 0.0036, 0.0277, 0.0063, 0.0108, 0.0044, 0.0097, 0.0063, 0.0073, 0.0076, 0.0088, 0.0036, 0.0277, 0.0013, 0.0279, 0.0044, 0.0097, 0.0063, 0.0108, 0.0053, 0.0273, 0.0036, 0.0277, 0.0063, 0.0108, 0.008, 0.0119, 0.0057, 0.0997, 0.0085, 0.1002, 0.0158, 0.1254, 0.0136, 0.1273, 0.0089, 0.0106, 0.0076, 0.0088, 0.0213, 0.0023, 0.0221, 0.0041, 0.008, 0.0119, 0.0063, 0.0108, 0.0076, 0.0088, 0.0089, 0.0106, 0.0136, 0.1273, 0.0158, 0.1254, 0.0175, 0.1269, 0.0162, 0.1296, 0.0158, 0.1254, 0.0181, 0.1235, 0.0193, 0.1245, 0.0175, 0.1269, 0.0403, 0.1337, 0.0404, 0.1305, 0.0475, 0.1285, 0.0487, 0.1314, 0.0162, 0.1296, 0.0175, 0.1269, 0.0403, 0.1337, 0.0396, 0.1364, 0.0175, 0.1269, 0.0193, 0.1245, 0.0404, 0.1305, 0.0403, 0.1337, 0.0076, 0.0088, 0.0063, 0.0073, 0.0206, 0.0001, 0.0213, 0.0023, 0.0277, 0.0043, 0.0287, 0.0026, 0.0387, 0.0052, 0.0376, 0.0071, 0.0213, 0.0023, 0.0206, 0.0001, 0.0291, 0.0001, 0.0287, 0.0026, 0.0221, 0.0041, 0.0213, 0.0023, 0.0287, 0.0026, 0.0277, 0.0043, 0.0396, 0.1364, 0.0403, 0.1337, 0.0487, 0.1314, 0.0507, 0.1334, 0.0635, 0.1261, 0.0615, 0.124, 0.0639, 0.121, 0.0667, 0.1223, 0.0507, 0.1334, 0.0487, 0.1314, 0.0615, 0.124, 0.0635, 0.1261, 0.0487, 0.1314, 0.0475, 0.1285, 0.0595, 0.122, 0.0615, 0.124, 0.0287, 0.0026, 0.0291, 0.0001, 0.0398, 0.0033, 0.0387, 0.0052, 0.0639, 0.121, 0.061, 0.1195, 0.0638, 0.1067, 0.067, 0.1072, 0.0615, 0.124, 0.0595, 0.122, 0.061, 0.1195, 0.0639, 0.121, 0.0387, 0.0052, 0.0398, 0.0033, 0.0432, 0.0057, 0.0416, 0.0074, 0.0376, 0.0071, 0.0387, 0.0052, 0.0416, 0.0074, 0.0398, 0.0088, 0.0444, 0.0177, 0.0466, 0.017, 0.0498, 0.0249, 0.0477, 0.0246, 0.0416, 0.0074, 0.0432, 0.0057, 0.049, 0.016, 0.0466, 0.017, 0.0398, 0.0088, 0.0416, 0.0074, 0.0466, 0.017, 0.0444, 0.0177, 0.0667, 0.1223, 0.0639, 0.121, 0.067, 0.1072, 0.0698, 0.1072, 0.0679, 0.0956, 0.0647, 0.0964, 0.0496, 0.0763, 0.0513, 0.0725, 0.0698, 0.1072, 0.067, 0.1072, 0.0679, 0.0956, 0.0709, 0.0941, 0.067, 0.1072, 0.0638, 0.1067, 0.0647, 0.0964, 0.0679, 0.0956, 0.0466, 0.017, 0.049, 0.016, 0.0519, 0.0247, 0.0498, 0.0249, 0.044, 0.0383, 0.0457, 0.0387, 0.0341, 0.0437, 0.0344, 0.0414, 0.0498, 0.0249, 0.0519, 0.0247, 0.0476, 0.0402, 0.0457, 0.0387, 0.0477, 0.0246, 0.0498, 0.0249, 0.0457, 0.0387, 0.044, 0.0383, 0.0709, 0.0941, 0.0679, 0.0956, 0.0513, 0.0725, 0.0538, 0.0707, 0.0346, 0.0746, 0.0352, 0.0778, 0.0256, 0.0815, 0.0238, 0.0783, 0.0538, 0.0707, 0.0513, 0.0725, 0.0346, 0.0746, 0.0328, 0.0722, 0.0513, 0.0725, 0.0496, 0.0763, 0.0352, 0.0778, 0.0346, 0.0746, 0.0457, 0.0387, 0.0476, 0.0402, 0.035, 0.0464, 0.0341, 0.0437, 0.0267, 0.045, 0.0268, 0.0477, 0.0113, 0.0442, 0.0128, 0.0414, 0.0341, 0.0437, 0.035, 0.0464, 0.0268, 0.0477, 0.0267, 0.045, 0.0344, 0.0414, 0.0341, 0.0437, 0.0267, 0.045, 0.0265, 0.0425, 0.0328, 0.0722, 0.0346, 0.0746, 0.0238, 0.0783, 0.0228, 0.0748, 0.0145, 0.0392, 0.0128, 0.0414, 0.0047, 0.0351, 0.0057, 0.0335, 0.0265, 0.0425, 0.0267, 0.045, 0.0128, 0.0414, 0.0145, 0.0392, 0.0228, 0.0748, 0.0238, 0.0783, 0.0095, 0.0918, 0.0055, 0.0906, 0.0238, 0.0783, 0.0256, 0.0815, 0.0132, 0.0941, 0.0095, 0.0918, 0.0029, 0.1092, 0.0064, 0.1087, 0.0112, 0.1255, 0.0096, 0.1265, 0.0055, 0.0906, 0.0095, 0.0918, 0.0029, 0.1092, 0.0001, 0.108, 0.0095, 0.0918, 0.0132, 0.0941, 0.0064, 0.1087, 0.0029, 0.1092, 0.0128, 0.0414, 0.0113, 0.0442, 0.0026, 0.036, 0.0047, 0.0351, 0.0001, 0.0244, 0.0011, 0.0232, 0.0024, 0.0242, 0.0014, 0.025, 0.0047, 0.0351, 0.0026, 0.036, 0.0001, 0.0244, 0.0014, 0.025, 0.0057, 0.0335, 0.0047, 0.0351, 0.0014, 0.025, 0.0024, 0.0242, 0.0001, 0.108, 0.0029, 0.1092, 0.0096, 0.1265, 0.008, 0.1275, 0.2359, 0.2515, 0.2254, 0.2058, 0.2081, 0.2091, 0.2096, 0.2519, 0.2807, 0.1857, 0.2771, 0.1413, 0.2466, 0.1388, 0.2451, 0.1797, 0.218, 0.1815, 0.2272, 0.1367, 0.2156, 0.1779, 0.27, 0.2471, 0.2743, 0.2068, 0.2254, 0.2058, 0.2359, 0.2515, 0.2096, 0.2519, 0.2137, 0.2659, 0.2363, 0.2652, 0.2359, 0.2515, 0.2247, 0.2027, 0.2347, 0.2055, 0.2287, 0.2009, 0.2359, 0.2515, 0.2363, 0.2652, 0.2673, 0.2668, 0.27, 0.2471, 0.2451, 0.1797, 0.2467, 0.1985, 0.27, 0.1995, 0.2807, 0.1857, 0.2673, 0.2668, 0.2764, 0.2467, 0.2758, 0.2323, 0.27, 0.2471, 0.218, 0.1815, 0.2287, 0.2009, 0.2467, 0.1985, 0.2451, 0.1797, 0.2137, 0.2659, 0.2255, 0.2715, 0.2381, 0.2689, 0.2363, 0.2652, 0.2363, 0.2652, 0.2381, 0.2689, 0.258, 0.2715, 0.2673, 0.2668, 0.2467, 0.1985, 0.2484, 0.202, 0.2639, 0.2055, 0.27, 0.1995, 0.2287, 0.2009, 0.2347, 0.2055, 0.2484, 0.202, 0.2467, 0.1985, 0.2451, 0.1797, 0.2466, 0.1388, 0.2272, 0.1367, 0.218, 0.1815, 0.2247, 0.2027, 0.2287, 0.2009, 0.211, 0.1845, 0.2085, 0.1861, 0.2156, 0.1779, 0.2025, 0.1745, 0.2022, 0.1771, 0.218, 0.1815, 0.218, 0.1815, 0.2022, 0.1771, 0.211, 0.1845, 0.2287, 0.2009, 0.2807, 0.1857, 0.2957, 0.1849, 0.2994, 0.1818, 0.2864, 0.18, 0.2864, 0.18, 0.2771, 0.1413, 0.2807, 0.1857, 0.27, 0.1995, 0.2639, 0.2055, 0.2767, 0.2035, 0.27, 0.1995, 0.2889, 0.1896, 0.2957, 0.1849, 0.2807, 0.1857, 0.2767, 0.2035, 0.2942, 0.192, 0.2889, 0.1896, 0.27, 0.1995, 0.2096, 0.2519, 0.2024, 0.235, 0.2022, 0.2496, 0.2137, 0.2659, 0.3145, 0.1554, 0.309, 0.1454, 0.3019, 0.1483, 0.3022, 0.1556, 0.3022, 0.1556, 0.3019, 0.1483, 0.2997, 0.1472, 0.2997, 0.1581, 0.3164, 0.2944, 0.3218, 0.285, 0.3145, 0.279, 0.3062, 0.2912, 0.3184, 0.159, 0.3223, 0.144, 0.3194, 0.1437, 0.3145, 0.1554, 0.309, 0.1454, 0.3079, 0.142, 0.2997, 0.1472, 0.3019, 0.1483, 0.3022, 0.1556, 0.3033, 0.1662, 0.3153, 0.1653, 0.3145, 0.1554, 0.3145, 0.1554, 0.3153, 0.1653, 0.317, 0.1674, 0.3184, 0.159, 0.2997, 0.1581, 0.3023, 0.1718, 0.3033, 0.1662, 0.3022, 0.1556, 0.3062, 0.2912, 0.3016, 0.298, 0.3085, 0.3054, 0.3164, 0.2944, 0.3223, 0.144, 0.3177, 0.1367, 0.3164, 0.1401, 0.3194, 0.1437, 0.3145, 0.279, 0.3071, 0.2705, 0.3016, 0.2772, 0.3062, 0.2912, 0.3145, 0.1554, 0.3194, 0.1437, 0.3164, 0.1401, 0.309, 0.1454, 0.309, 0.1454, 0.3164, 0.1401, 0.3177, 0.1367, 0.3079, 0.142, 0.3131, 0.19, 0.3071, 0.1801, 0.2997, 0.1825, 0.3014, 0.1902, 0.2956, 0.2977, 0.3013, 0.2922, 0.2988, 0.2915, 0.2915, 0.2977, 0.2915, 0.2977, 0.2988, 0.2915, 0.2983, 0.2839, 0.2845, 0.289, 0.3164, 0.193, 0.3215, 0.1803, 0.3183, 0.1784, 0.3131, 0.19, 0.3012, 0.2843, 0.2983, 0.2839, 0.2988, 0.2915, 0.3013, 0.2922, 0.3014, 0.1902, 0.3034, 0.2007, 0.3141, 0.2013, 0.3131, 0.19, 0.3131, 0.19, 0.3141, 0.2013, 0.3161, 0.2013, 0.3164, 0.193, 0.2915, 0.2977, 0.2813, 0.3048, 0.2861, 0.3048, 0.2956, 0.2977, 0.2845, 0.289, 0.2767, 0.2921, 0.2813, 0.3048, 0.2915, 0.2977, 0.3215, 0.1803, 0.3179, 0.1721, 0.3163, 0.1752, 0.3183, 0.1784, 0.2983, 0.2839, 0.2932, 0.2705, 0.2856, 0.2761, 0.2845, 0.289, 0.3131, 0.19, 0.3183, 0.1784, 0.3163, 0.1752, 0.3071, 0.1801, 0.3071, 0.1801, 0.3163, 0.1752, 0.3179, 0.1721, 0.3063, 0.1773, 0.3111, 0.2288, 0.3004, 0.2313, 0.3169, 0.2486, 0.2601, 0.3139, 0.2617, 0.3017, 0.2449, 0.2915, 0.2387, 0.3106, 0.21, 0.313, 0.206, 0.2924, 0.2022, 0.3129, 0.3111, 0.2288, 0.3132, 0.2134, 0.3071, 0.2127, 0.3004, 0.2313, 0.3306, 0.2458, 0.3331, 0.2275, 0.3111, 0.2288, 0.3169, 0.2486, 0.2449, 0.2915, 0.2455, 0.2718, 0.2357, 0.2721, 0.2352, 0.2892, 0.2449, 0.2915, 0.2352, 0.2892, 0.2387, 0.3106, 0.3169, 0.2486, 0.3004, 0.2313, 0.2933, 0.2638, 0.3016, 0.2703, 0.2912, 0.2225, 0.2767, 0.2312, 0.2803, 0.2369, 0.3004, 0.2313, 0.3004, 0.2313, 0.2803, 0.2369, 0.2767, 0.2567, 0.2933, 0.2638, 0.2617, 0.3017, 0.2632, 0.2747, 0.2455, 0.2718, 0.2449, 0.2915, 0.3004, 0.2313, 0.3071, 0.2127, 0.3008, 0.2058, 0.2912, 0.2225, 0.2352, 0.2892, 0.2264, 0.2718, 0.2054, 0.2734, 0.206, 0.2924, 0.3331, 0.2275, 0.3307, 0.2096, 0.3132, 0.2134, 0.3111, 0.2288, 0.2387, 0.3106, 0.2352, 0.2892, 0.206, 0.2924, 0.21, 0.313])
me_cube_050_cube_002.materials.append(mat_material_042)
me_cube_050_cube_002.use_remesh_preserve_volume = False
me_cube_050_cube_002.use_remesh_preserve_attributes = False
me_cube_050_cube_002.use_mirror_vertex_groups = False
me_cube_050_cube_002.update()
arm_armature_005 = bpy.data.armatures.new('Armature.005')  # bones are not reproduced

# ---- objects
ob_ai_laundry_bone = bpy.data.objects.new('AI_Laundry_BONE', arm_armature_005)
ob_ai_laundry_mesh = bpy.data.objects.new('AI_Laundry_MESH', me_cube_050_cube_002)

# ---- transforms, parenting, visibility, modifiers, constraints
ob_ai_laundry_bone.location = (148.4, -67.54, 3.296)
ob_ai_laundry_bone.rotation_euler = (0.0, 0.0, 4.081)
ob_ai_laundry_bone.lineart.crease_threshold = 0.0
ob_ai_laundry_mesh.parent = ob_ai_laundry_bone
ob_ai_laundry_mesh.matrix_parent_inverse = Matrix(((1.0, 0.0, 0.0, -0.9663), (0.0, 1.0, 0.0, -18.73), (0.0, -1.49e-08, 1.0, -4.087), (0.0, 0.0, 0.0, 1.0)))
ob_ai_laundry_mesh.location = (0.7282, 18.44, 0.06229)
ob_ai_laundry_mesh.rotation_euler = (1.571, -1.092e-09, 0.07336)
ob_ai_laundry_mesh.scale = (3.141, 3.141, 3.141)
ob_ai_laundry_mesh.lineart.crease_threshold = 0.0
_vg = ob_ai_laundry_mesh.vertex_groups.new(name='BONE_Laundry_Master')
for _i, _w in zip([0, 1, 2, 3, 4, 5, 6, 7, 8, 9, 10, 11, 12, 15, 16, 17, 19, 20, 21, 22, 23, 24, 25, 26, 27, 28, 29, 30, 31, 32, 33, 34, 35, 36, 37, 38, 39, 41, 42, 43, 44, 45, 46, 47, 48, 49, 50, 52, 55, 61, 62, 63, 64, 65, 66, 67, 69, 70, 71, 72, 73, 79, 80, 81, 82, 83, 84, 85, 86, 87, 88, 89, 90, 91, 92, 93, 94, 95, 96, 97, 98, 99, 100, 101, 102, 103, 104, 105, 106, 107, 108, 109, 110, 111, 112, 113, 114, 115, 116, 117, 118, 119, 120, 121, 122, 123, 124, 125, 126, 127, 128, 129, 130, 131, 132, 133, 134, 135, 136, 137, 138, 139, 140, 141, 142, 143, 144, 145, 146, 147, 148, 149, 150, 151, 152, 153, 154, 155, 156, 157, 158, 159, 160, 162, 163, 164, 165, 166, 168, 169, 171, 172, 173, 174, 175, 176, 177, 178, 179, 180, 181, 182, 183, 184, 185, 186, 187, 188, 189, 190, 191, 192, 193, 194, 195, 196, 197, 198, 199, 200, 201, 202, 203, 204, 205, 206, 207, 208, 209, 210, 211, 212, 213, 214, 215, 216, 217, 218, 219, 220, 221, 222, 223, 224, 225, 226, 227, 228, 229, 230, 231, 232, 233, 234, 235, 236, 237, 238, 240, 241, 242, 244, 247, 253, 254, 255, 256, 257, 258, 259, 261, 262, 263, 264, 265, 271, 272, 273, 274, 275, 276, 277, 278, 279, 280, 281, 282, 283, 284, 285, 286, 287, 288, 289, 290, 291, 293, 294, 295, 296, 297, 298, 299, 300, 301, 302, 303, 304, 305, 306, 307, 308, 309, 310, 311, 312, 313, 314, 315, 318, 319, 320], [0.0, 0.0, 0.0, 0.1354, 0.0, 0.0, 0.0, 0.1354, 0.0, 0.0, 0.0, 0.0, 0.0, 0.0, 0.0, 0.0, 0.0, 0.0, 0.0, 0.0, 0.0, 0.0, 0.0, 0.0, 0.0, 0.0, 0.0, 0.0, 0.0, 0.1354, 0.0, 0.0, 0.0, 0.0, 0.0, 0.0, 0.0, 0.0, 0.0, 0.0, 0.0, 0.0, 0.0, 0.0, 0.1354, 0.0, 0.0, 0.0, 0.0, 0.0, 0.0, 0.0, 0.0, 0.1354, 0.0, 0.0, 0.0, 0.0, 0.1354, 0.0, 0.0, 0.09375, 0.09375, 0.09375, 0.09375, 0.09375, 0.09375, 0.09375, 0.09375, 0.09375, 0.09375, 0.09375, 0.09375, 0.09375, 0.09375, 0.09375, 0.09375, 0.09375, 0.09375, 0.09375, 0.09375, 0.09375, 0.09375, 0.09375, 0.09375, 0.09375, 0.09375, 0.09375, 0.09375, 0.09375, 0.09375, 0.09375, 0.09375, 0.09375, 0.09375, 0.09375, 0.09375, 1.0, 0.09375, 1.0, 1.0, 0.09375, 1.0, 1.0, 0.09375, 0.09375, 0.09375, 0.09375, 0.09375, 0.09375, 1.0, 1.0, 0.09375, 0.09375, 0.09375, 0.09375, 0.09375, 0.09375, 0.09375, 0.09375, 1.0, 0.09375, 1.0, 1.0, 0.09375, 1.0, 0.09375, 0.09375, 0.09375, 0.09375, 0.09375, 0.09375, 0.09375, 0.09375, 1.0, 0.09375, 0.09375, 0.09375, 0.09375, 0.09375, 0.09375, 0.09375, 0.09375, 0.09375, 0.09375, 0.09375, 0.09375, 0.09375, 0.09375, 0.9725, 0.09375, 0.09375, 1.0, 0.09375, 1.0, 0.09375, 1.0, 1.0, 1.0, 0.09375, 1.0, 0.09375, 0.09375, 1.0, 0.09375, 0.09375, 0.09375, 0.09375, 0.09375, 0.09375, 0.09375, 0.09375, 0.09375, 0.09375, 0.09375, 1.0, 1.0, 1.0, 1.0, 0.09375, 0.09375, 0.09375, 0.09375, 0.09375, 0.09375, 1.0, 0.09375, 0.09375, 0.09375, 1.0, 0.09375, 0.09375, 1.0, 0.09375, 1.0, 0.09375, 1.0, 1.0, 1.0, 0.09375, 0.09375, 0.09375, 0.09375, 0.09375, 1.0, 0.09375, 0.9999, 0.09375, 0.09375, 0.09375, 0.09375, 0.09375, 0.09375, 0.09375, 1.0, 0.09375, 0.09375, 1.0, 0.09375, 1.0, 1.0, 0.0, 0.0, 0.0, 0.0, 0.0, 0.0, 0.1354, 0.0, 0.0, 0.0, 0.0, 0.1354, 0.0, 0.0, 0.0, 0.0, 0.0, 0.0, 0.0, 0.0, 0.0, 0.0, 0.0, 0.0, 0.0, 0.0, 0.0, 0.1354, 0.0, 0.0, 0.0, 0.0, 0.0, 0.0, 0.0, 0.0, 0.0, 0.0, 0.0, 0.0, 0.0, 0.0, 0.1354, 0.0, 0.0, 0.0, 0.0, 0.0, 0.1354, 0.0, 0.0, 0.0, 0.1354, 0.0, 0.0, 0.0, 0.0, 0.0, 0.0, 0.0, 0.0]): _vg.add([_i], _w, 'REPLACE')
_vg = ob_ai_laundry_mesh.vertex_groups.new(name='BONE_Laundry_Line')
for _i, _w in zip([3, 7, 27, 28, 32, 33, 34, 48, 65, 71, 79, 82, 86, 89, 92, 93, 95, 97, 98, 99, 100, 101, 102, 103, 104, 106, 107, 108, 109, 110, 111, 112, 113, 114, 257, 263, 279, 280, 284, 285, 286, 300, 306, 310], [0.5682, 0.5697, 0.01038, 0.02272, 0.3854, 0.002959, 0.005044, 0.3854, 0.5729, 0.5726, 0.07292, 0.07292, 0.04167, 0.04169, 0.07292, 0.07285, 0.04167, 0.1979, 0.1979, 1.0, 1.0, 1.0, 1.0, 0.4167, 0.4167, 0.04167, 0.1979, 0.1979, 1.0, 1.0, 1.0, 1.0, 0.4167, 0.4186, 0.5729, 0.5726, 0.01038, 0.02272, 0.3854, 0.002959, 0.005044, 0.3854, 0.5682, 0.5697]): _vg.add([_i], _w, 'REPLACE')
_vg = ob_ai_laundry_mesh.vertex_groups.new(name='Bone.002')
for _i, _w in zip([0, 1, 2, 3, 4, 5, 6, 7, 8, 9, 10, 11, 12, 13, 14, 15, 16, 17, 18, 19, 20, 21, 22, 23, 24, 25, 26, 27, 28, 29, 30, 31, 32, 33, 34, 35, 36, 37, 38, 39, 40, 41, 42, 43, 44, 45, 46, 47, 48, 49, 50, 51, 52, 53, 54, 55, 56, 57, 58, 59, 60, 61, 62, 63, 64, 65, 66, 67, 68, 69, 70, 71, 72, 73, 74, 75, 76, 77, 78, 79, 80, 81, 82, 83, 84, 85, 86, 87, 88, 89, 90, 91, 92, 93, 94, 95, 96, 97, 98, 99, 100, 101, 102, 103, 104, 105, 106, 107, 108, 109, 110, 111, 112, 113, 114, 115, 116, 117, 118, 119, 120, 121, 122, 123, 124, 125, 126, 127, 128, 129, 130, 131, 132, 133, 134, 135, 136, 137, 138, 139, 140, 141, 142, 143, 144, 145, 146, 147, 148, 149, 150, 151, 152, 153, 154, 155, 156, 157, 158, 159, 160, 161, 162, 163, 164, 165, 166, 167, 168, 169, 170, 171, 172, 174, 176, 180, 191, 192, 194, 195, 198, 200, 201, 202, 203, 204, 205, 209, 212, 218, 221, 222, 223, 224, 226, 228, 229, 230, 231, 232, 234, 237, 239, 240, 241, 243, 244, 245, 246, 247, 248, 249, 250, 251, 252, 253, 254, 255, 256, 257, 258, 259, 260, 261, 262, 263, 264, 265, 266, 267, 268, 269, 270, 271, 272, 273, 274, 275, 276, 277, 278, 279, 280, 281, 282, 283, 284, 285, 286, 287, 288, 289, 290, 291, 292, 293, 294, 295, 296, 297, 298, 299, 300, 301, 302, 303, 304, 305, 306, 307, 308, 309, 310, 311, 312, 313, 314, 315, 316, 317, 318, 319, 320, 321], [0.0, 0.0, 0.0, 0.1458, 0.0, 0.0, 0.0, 0.1459, 0.0, 0.0, 0.0, 0.0, 0.0, 0.0, 0.0, 0.0, 0.0, 0.0, 0.0, 0.0, 0.0, 0.0, 0.0, 0.0, 0.0, 0.0, 0.0, 4.793e-30, 3.13e-29, 0.0, 0.0, 0.0, 0.1458, 0.0, 5.144e-32, 0.0, 0.0, 0.0, 0.0, 0.0, 0.0, 0.0, 0.0, 0.0, 0.0, 0.0, 0.0, 0.0, 0.1458, 0.0, 0.0, 6.036e-12, 6.599e-24, 0.0, 0.0, 3.731e-22, 0.0, 0.0, 0.0, 0.0, 0.0, 1.541e-20, 4.829e-22, 0.0, 1.026e-09, 2.675e-21, 1.756e-08, 0.0, 0.0, 0.0, 9.092e-21, 8.495e-22, 5.302e-09, 0.0, 0.0, 0.0, 0.0, 4.774e-14, 0.0, 0.0, 0.0, 0.0, 0.0, 0.0, 0.0, 0.0, 2.49e-16, 4.384e-36, 0.0, 1.237e-27, 0.0, 0.0, 0.0, 0.0, 0.0, 3.606e-28, 0.0, 7.919e-09, 5.75e-19, 2.179e-07, 5.794e-26, 0.0, 0.0, 0.0, 0.0, 3.392e-36, 1.7e-12, 4.464e-11, 3.106e-19, 3.563e-18, 7.777e-25, 0.0, 0.0, 0.0, 0.0, 0.0, 0.0, 1.525e-37, 1.108e-36, 0.0, 0.0, 0.0, 5.929e-23, 0.0, 1.401e-45, 3.098e-32, 2.212e-29, 9.765e-22, 9.656e-16, 6.749e-18, 1.541e-44, 3.72e-17, 1.401e-45, 0.0, 5.345e-23, 0.0, 0.0, 3.685e-42, 1.851e-25, 0.0, 3.573e-28, 0.0, 0.0, 4.741e-42, 4.577e-24, 0.0, 0.0, 2.11e-12, 6.737e-35, 1.401e-45, 3.604e-32, 7.255e-38, 0.0, 5.834e-39, 4.536e-36, 6.951e-35, 0.0, 0.0, 1.635e-36, 0.0, 0.0, 0.0, 0.0, 0.0, 0.0, 5.669e-39, 0.0, 0.0, 0.0, 0.0, 3.468e-40, 0.0, 1.022e-36, 0.0, 0.0, 0.0, 0.0, 0.0, 0.0, 0.0, 0.0, 0.0, 0.0, 0.0, 0.0, 0.0, 0.0, 0.0, 0.0, 0.0, 0.0, 0.0, 0.0, 0.0, 0.0, 0.0, 0.0, 0.0, 0.0, 0.0, 0.0, 0.0, 0.0, 0.0, 0.0, 6.036e-12, 6.599e-24, 0.0, 0.0, 3.731e-22, 0.0, 0.0, 0.0, 0.0, 0.0, 1.541e-20, 4.829e-22, 0.0, 1.026e-09, 2.675e-21, 1.756e-08, 0.0, 0.0, 0.0, 9.092e-21, 8.495e-22, 5.302e-09, 0.0, 0.0, 0.0, 0.0, 4.774e-14, 0.0, 0.0, 0.0, 0.0, 0.0, 0.0, 0.0, 0.0, 0.0, 4.793e-30, 3.13e-29, 0.0, 0.0, 0.0, 0.1458, 0.0, 5.144e-32, 0.0, 0.0, 0.0, 0.0, 0.0, 0.0, 0.0, 0.0, 0.0, 0.0, 0.0, 0.0, 0.0, 0.1458, 0.0, 0.0, 0.0, 0.0, 0.0, 0.1458, 0.0, 0.0, 0.0, 0.1459, 0.0, 0.0, 0.0, 0.0, 0.0, 0.0, 0.0, 0.0, 0.0, 0.0, 0.0]): _vg.add([_i], _w, 'REPLACE')
_vg = ob_ai_laundry_mesh.vertex_groups.new(name='BONE_Laundry_Shirt_L')
for _i, _w in zip([54, 56, 58, 59, 60, 63, 64, 65, 67, 68, 69, 70, 71, 72, 73, 74, 87, 88, 90, 91, 96, 116, 118, 119, 129, 130, 132, 133, 135, 137, 138, 139, 142, 146, 149, 150, 151, 153, 154, 155, 156, 157, 158, 159, 160, 161, 162, 163, 164, 165, 166, 168, 169, 171, 172, 246, 248, 250, 251, 252, 255, 256, 257, 259, 260, 261, 262, 263, 264, 265, 266], [0.006721, 0.03315, 0.984, 0.995, 0.1826, 0.9637, 0.9391, 4.087e-11, 0.9795, 1.01, 0.9989, 0.05868, 3.449e-10, 0.9307, 0.9987, 1.009, 0.0, 0.0, 0.0, 0.0, 0.0, 0.0, 0.0, 0.0, 0.0, 0.0, 0.0, 0.0, 0.0, 0.0, 0.0, 0.0, 0.0, 0.0, 0.0, 0.0, 0.0, 0.0, 0.0, 0.0, 0.0, 0.0, 0.0, 0.0, 0.0, 0.0, 0.0, 0.0, 0.0, 0.0, 0.0, 0.0, 0.0, 0.0, 0.0, 0.006721, 0.03315, 0.984, 0.995, 0.1826, 0.9637, 0.9391, 4.087e-11, 0.9795, 1.01, 0.9989, 0.05868, 3.449e-10, 0.9307, 0.9987, 1.009]): _vg.add([_i], _w, 'REPLACE')
_vg = ob_ai_laundry_mesh.vertex_groups.new(name='BONE_Laundry_Shirt_R')
for _i, _w in zip([51, 52, 53, 54, 55, 62, 65, 66, 71, 75, 76, 77, 78, 243, 244, 245, 246, 247, 254, 257, 258, 263, 267, 268, 269, 270], [0.001275, 0.9365, 0.1129, 0.04713, 0.6073, 0.6204, 0.0, 0.1023, 0.0, 1.077, 1.043, 0.9503, 0.9914, 0.001275, 0.9365, 0.1129, 0.04713, 0.6073, 0.6204, 0.0, 0.1023, 0.0, 1.077, 1.043, 0.9503, 0.9914]): _vg.add([_i], _w, 'REPLACE')
_vg = ob_ai_laundry_mesh.vertex_groups.new(name='BONE_Laundry_Shirt_Mid')
for _i, _w in zip([51, 52, 53, 54, 55, 56, 57, 60, 61, 65, 70, 71, 75, 76, 86, 87, 88, 89, 90, 91, 95, 96, 105, 116, 117, 118, 119, 120, 121, 122, 123, 124, 125, 126, 127, 128, 129, 130, 131, 132, 133, 134, 135, 137, 138, 139, 140, 141, 142, 143, 144, 146, 147, 148, 149, 150, 151, 152, 153, 154, 155, 156, 157, 158, 159, 160, 162, 163, 164, 165, 166, 168, 169, 171, 172, 243, 244, 245, 246, 247, 248, 249, 252, 253, 257, 262, 263, 267, 268], [0.9031, 0.01562, 0.8499, 0.9093, 0.1115, 0.9445, 0.9811, 0.8073, 0.07383, 0.0, 0.006505, 0.0, 0.00886, 0.04682, 0.0, 0.0, 0.0, 0.0, 1.344e-18, 8.773e-19, 0.0, 0.0, 0.0, 0.0, 0.0, 5.438e-19, 0.0, 5.992e-18, 3.318e-19, 7.095e-25, 0.0, 0.0, 0.0, 0.0, 1.851e-19, 1.093e-17, 1.774e-17, 1.286e-18, 0.0, 9.064e-19, 7.869e-25, 0.0, 8.05e-19, 2.775e-23, 0.0, 1.084e-18, 5.081e-19, 3.15e-18, 7.538e-19, 9.986e-20, 5.988e-26, 7.783e-18, 0.0, 0.0, 0.0, 0.0, 5.946e-20, 1.333e-17, 1.214e-17, 3.626e-19, 0.0, 0.0, 1.149e-21, 2.35e-19, 4.01e-24, 8.424e-21, 3.595e-21, 9.21e-21, 3.691e-21, 3.485e-19, 5.198e-19, 4.022e-19, 3.453e-18, 3.319e-18, 2.963e-18, 0.9031, 0.01562, 0.8499, 0.9093, 0.1115, 0.9445, 0.9811, 0.8073, 0.07383, 0.0, 0.006505, 0.0, 0.00886, 0.04682]): _vg.add([_i], _w, 'REPLACE')
_vg = ob_ai_laundry_mesh.vertex_groups.new(name='Bone.006')
for _i, _w in zip([19, 20, 21, 22, 23, 24, 25, 26, 27, 28, 29, 30, 31, 32, 33, 34, 271, 272, 273, 274, 275, 276, 277, 278, 279, 280, 281, 282, 283, 284, 285, 286], [0.2583, 0.1837, 0.1872, 0.1945, 0.1868, 0.1875, 0.3314, 0.1922, 0.1895, 0.1947, 0.3564, 0.1355, 0.3373, 0.09779, 0.175, 0.1788, 0.2583, 0.1837, 0.1872, 0.1945, 0.1868, 0.1875, 0.3314, 0.1922, 0.1895, 0.1947, 0.3564, 0.1355, 0.3373, 0.09779, 0.175, 0.1788]): _vg.add([_i], _w, 'REPLACE')
_vg = ob_ai_laundry_mesh.vertex_groups.new(name='BONE_Laundry_Sock_L')
for _i, _w in zip([19, 20, 21, 22, 23, 24, 25, 26, 27, 28, 29, 30, 31, 32, 33, 34, 271, 272, 273, 274, 275, 276, 277, 278, 279, 280, 281, 282, 283, 284, 285, 286], [0.342, 0.2362, 0.3293, 0.4226, 0.199, 0.3287, 0.2452, 0.4289, 0.44, 0.4193, 0.1507, 0.09414, 0.1311, 0.05174, 0.4695, 0.4601, 0.342, 0.2362, 0.3293, 0.4226, 0.199, 0.3287, 0.2452, 0.4289, 0.44, 0.4193, 0.1507, 0.09414, 0.1311, 0.05174, 0.4695, 0.4601]): _vg.add([_i], _w, 'REPLACE')
_vg = ob_ai_laundry_mesh.vertex_groups.new(name='Bone.008')
for _i, _w in zip([19, 20, 21, 22, 23, 24, 25, 26, 27, 28, 29, 30, 31, 32, 33, 34, 36, 37, 39, 40, 41, 44, 45, 46, 47, 48, 271, 272, 273, 274, 275, 276, 277, 278, 279, 280, 281, 282, 283, 284, 285, 286, 288, 289, 291, 292, 293, 296, 297, 298, 299, 300], [0.3777, 0.5636, 0.4599, 0.353, 0.6002, 0.46, 0.4055, 0.3466, 0.3101, 0.3133, 0.4825, 0.7638, 0.5222, 0.8468, 0.3026, 0.3061, 0.1351, 0.06598, 0.1661, 0.05654, 0.1174, 0.008471, 0.3391, 0.8586, 0.3599, 0.8751, 0.3777, 0.5636, 0.4599, 0.353, 0.6002, 0.46, 0.4055, 0.3466, 0.3101, 0.3133, 0.4825, 0.7638, 0.5222, 0.8468, 0.3026, 0.3061, 0.1351, 0.06598, 0.1661, 0.05654, 0.1174, 0.008471, 0.3391, 0.8586, 0.3599, 0.8751]): _vg.add([_i], _w, 'REPLACE')
_vg = ob_ai_laundry_mesh.vertex_groups.new(name='BONE_Laundry_Pants_L')
for _i, _w in zip([2, 3, 5, 6, 7, 8, 9, 10, 12, 13, 14, 15, 16, 17, 79, 80, 81, 82, 83, 84, 85, 86, 87, 88, 89, 90, 91, 92, 93, 94, 95, 96, 97, 98, 99, 100, 101, 102, 103, 104, 108, 109, 110, 111, 112, 113, 114, 118, 121, 122, 125, 127, 128, 130, 131, 132, 133, 134, 135, 137, 139, 140, 141, 142, 143, 144, 147, 149, 150, 151, 152, 153, 154, 157, 158, 159, 160, 162, 163, 164, 165, 166, 167, 168, 170, 171, 172, 173, 174, 175, 176, 177, 178, 179, 180, 181, 182, 183, 184, 185, 186, 187, 188, 189, 190, 191, 192, 193, 194, 195, 196, 197, 198, 199, 200, 201, 202, 203, 204, 205, 206, 207, 208, 209, 210, 211, 212, 213, 214, 215, 216, 217, 218, 219, 220, 221, 222, 223, 224, 225, 226, 227, 228, 229, 230, 231, 232, 233, 234, 235, 236, 237, 238, 239, 240, 241, 242, 305, 306, 308, 309, 310, 311, 312, 313, 315, 316, 317, 318, 319, 320], [0.1546, 0.3021, 0.9555, 0.3021, 0.2514, 0.1269, 0.08904, 0.05689, 0.8442, 0.8912, 0.9817, 0.8022, 0.9155, 0.1031, 0.0, 0.0, 0.0, 0.0, 0.0, 0.0, 0.0, 0.0, 0.0, 0.0, 0.0, 0.0, 0.0, 1.11e-36, 0.0, 0.0, 0.0, 0.0, 0.0, 0.0, 0.0, 0.0, 0.0, 0.0, 0.0, 0.0, 0.0, 0.0, 0.0, 0.0, 0.0, 0.0, 0.0, 0.0, 0.0, 0.0, 0.0, 0.0, 0.0, 0.0, 0.0, 0.0, 0.0, 0.0, 0.0, 0.0, 0.0, 0.0, 0.0, 0.0, 0.0, 0.0, 0.0, 0.0, 0.0, 0.0, 0.0, 0.0, 0.0, 0.0, 0.0, 0.0, 0.0, 0.0, 0.0, 0.0, 0.0, 0.0, 0.0, 0.0, 0.0, 0.0, 0.0, 0.0, 0.0, 0.0, 0.0, 2.829e-16, 0.0, 0.0, 0.0, 0.0, 0.0, 0.0, 0.0, 0.0, 0.0, 0.0, 0.0, 0.0, 0.0, 0.0, 0.0, 0.0, 0.0, 0.0, 0.0, 0.0, 0.0, 0.0, 0.0, 0.0, 0.0, 1.587e-25, 0.0, 0.0, 0.0, 0.0, 0.0, 0.0, 0.0, 0.0, 0.0, 0.0, 0.0, 0.0, 0.0, 0.0, 1.534e-28, 0.0, 0.0, 0.0, 0.0, 4.001e-26, 0.0, 0.0, 1.834e-22, 0.0, 0.0, 0.0, 0.0, 0.0, 0.0, 0.0, 0.0, 0.0, 0.0, 0.0, 8.178e-38, 3.081e-39, 0.0, 0.0, 0.0, 0.1546, 0.3021, 0.9555, 0.3021, 0.2514, 0.1269, 0.08904, 0.05689, 0.8442, 0.8912, 0.9817, 0.8022, 0.9155, 0.1031]): _vg.add([_i], _w, 'REPLACE')
_vg = ob_ai_laundry_mesh.vertex_groups.new(name='BONE_Laundry_Sock_R')
for _i, _w in zip([35, 36, 37, 38, 39, 40, 41, 42, 43, 44, 45, 46, 47, 48, 49, 50, 287, 288, 289, 290, 291, 292, 293, 294, 295, 296, 297, 298, 299, 300, 301, 302], [0.9807, 0.8649, 0.934, 0.978, 0.8339, 0.9435, 0.8826, 0.9875, 0.9859, 0.9708, 0.6609, 0.1414, 0.6401, 0.1249, 0.9889, 0.9868, 0.9807, 0.8649, 0.934, 0.978, 0.8339, 0.9435, 0.8826, 0.9875, 0.9859, 0.9708, 0.6609, 0.1414, 0.6401, 0.1249, 0.9889, 0.9868]): _vg.add([_i], _w, 'REPLACE')
_vg = ob_ai_laundry_mesh.vertex_groups.new(name='Bone.010')
for _i, _w in zip([0, 1, 2, 3, 4, 5, 6, 7, 8, 9, 10, 11, 12, 13, 14, 15, 16, 17, 18, 19, 20, 21, 22, 23, 24, 25, 26, 27, 28, 29, 30, 31, 32, 33, 34, 35, 36, 37, 38, 39, 40, 41, 42, 43, 44, 45, 46, 47, 48, 49, 50, 51, 52, 53, 54, 55, 56, 57, 58, 59, 60, 61, 62, 63, 64, 65, 66, 67, 68, 69, 70, 71, 72, 73, 74, 75, 76, 77, 78, 79, 80, 81, 82, 83, 84, 85, 86, 87, 88, 89, 90, 91, 92, 93, 94, 95, 96, 97, 98, 99, 100, 101, 102, 103, 104, 105, 106, 107, 108, 109, 110, 111, 112, 113, 114, 116, 117, 118, 119, 120, 121, 122, 123, 124, 125, 126, 127, 128, 129, 130, 131, 132, 133, 134, 135, 137, 138, 139, 140, 143, 144, 147, 148, 149, 150, 151, 152, 153, 154, 155, 156, 157, 158, 159, 160, 162, 163, 164, 165, 166, 168, 173, 174, 175, 176, 177, 178, 179, 180, 181, 182, 183, 184, 185, 186, 187, 188, 189, 190, 191, 192, 193, 194, 195, 196, 197, 198, 199, 200, 201, 202, 203, 204, 205, 206, 207, 208, 209, 210, 211, 212, 213, 214, 215, 216, 217, 218, 219, 220, 221, 222, 223, 224, 225, 226, 227, 228, 229, 230, 231, 232, 233, 234, 235, 236, 237, 238, 239, 240, 241, 242, 243, 244, 245, 246, 247, 248, 249, 250, 251, 252, 253, 254, 255, 256, 257, 258, 259, 260, 261, 262, 263, 264, 265, 266, 267, 268, 269, 270, 271, 272, 273, 274, 275, 276, 277, 278, 279, 280, 281, 282, 283, 284, 285, 286, 287, 288, 289, 290, 291, 292, 293, 294, 295, 296, 297, 298, 299, 300, 301, 302, 303, 304, 305, 306, 307, 308, 309, 310, 311, 312, 313, 314, 315, 316, 317, 318, 319, 320, 321], [0.0, 0.0, 0.0, 0.0, 0.0, 0.0, 0.0, 0.0, 0.0, 0.0, 0.0, 0.0, 0.0, 0.0, 0.0, 0.0, 0.0, 0.0, 0.0, 0.0, 0.0, 0.0, 0.0, 0.0, 0.0, 0.0, 0.0, 0.0, 0.0, 0.0, 0.0, 0.0, 0.0, 0.0, 0.0, 0.0, 0.0, 0.0, 0.0, 0.0, 0.0, 0.0, 0.0, 0.0, 0.0, 0.0, 0.0, 0.0, 0.0, 0.0, 0.0, 0.0, 0.0, 0.0, 0.0, 0.0, 0.0, 0.0, 0.0, 0.0, 0.0, 0.0, 0.0, 0.0, 0.0, 0.0, 0.0, 0.0, 0.0, 0.0, 0.0, 0.0, 0.0, 0.0, 0.0, 0.0, 0.0, 0.0, 0.0, 0.0, 0.0, 0.0, 0.0, 0.0, 3.872e-32, 1.971e-24, 0.0, 0.0, 0.0, 0.0, 0.0, 0.0, 0.0, 0.0, 0.0, 0.0, 0.0, 0.0, 0.0, 0.0, 0.0, 0.0, 0.0, 0.0, 0.0, 0.0, 0.0, 0.0, 0.0, 0.0, 0.0, 0.0, 0.0, 0.0, 0.0, 0.0, 0.0, 0.0, 0.0, 0.0, 0.0, 0.0, 0.0, 0.0, 0.0, 0.0, 0.0, 0.0, 0.0, 0.0, 0.0, 0.0, 0.0, 0.0, 0.0, 0.0, 0.0, 0.0, 0.0, 0.0, 0.0, 0.0, 0.0, 0.0, 0.0, 0.0, 0.0, 0.0, 0.0, 0.0, 0.0, 0.0, 0.0, 0.0, 0.0, 0.0, 0.0, 0.0, 0.0, 0.0, 0.0, 3.97e-33, 2.364e-25, 1.674e-34, 0.0, 1.656e-06, 2.128e-27, 1.976e-43, 0.0, 0.0, 0.0, 2.242e-21, 0.0, 0.0, 7.508e-31, 9.809e-45, 0.0, 0.0, 0.0, 0.0, 0.0, 1.401e-45, 0.0, 0.0, 7.374e-33, 1.065e-36, 9.213e-24, 6.994e-14, 0.0, 2.132e-33, 6.505e-32, 2.209e-16, 5.521e-36, 9.77e-31, 6.817e-12, 2.662e-24, 4.372e-43, 2.769e-42, 9.008e-33, 1.624e-33, 0.0, 0.0, 0.0, 3.136e-31, 0.0, 2.615e-41, 0.0, 3.13e-23, 0.0, 0.0, 0.0, 0.0, 0.0, 5.234e-19, 0.0, 6.454e-15, 1.401e-45, 0.0, 4.561e-40, 1.936e-32, 3.175e-34, 5.464e-12, 0.0, 9.725e-41, 9.102e-13, 1.075e-24, 2.943e-44, 6.542e-14, 4.624e-44, 2.245e-36, 0.0, 0.0, 0.0, 0.0, 0.0, 0.0, 0.0, 0.0, 0.0, 0.0, 0.0, 0.0, 0.0, 0.0, 0.0, 0.0, 0.0, 0.0, 0.0, 0.0, 0.0, 0.0, 0.0, 0.0, 0.0, 0.0, 0.0, 0.0, 0.0, 0.0, 0.0, 0.0, 0.0, 0.0, 0.0, 0.0, 0.0, 0.0, 0.0, 0.0, 0.0, 0.0, 0.0, 0.0, 0.0, 0.0, 0.0, 0.0, 0.0, 0.0, 0.0, 0.0, 0.0, 0.0, 0.0, 0.0, 0.0, 0.0, 0.0, 0.0, 0.0, 0.0, 0.0, 0.0, 0.0, 0.0, 0.0, 0.0, 0.0, 0.0, 0.0, 0.0, 0.0, 0.0, 0.0, 0.0, 0.0, 0.0, 0.0, 0.0]): _vg.add([_i], _w, 'REPLACE')
_vg = ob_ai_laundry_mesh.vertex_groups.new(name='BONE_Laundry_Pants_R')
for _i, _w in zip([0, 1, 2, 3, 4, 6, 7, 8, 9, 10, 11, 12, 13, 14, 15, 16, 17, 18, 79, 80, 81, 82, 83, 84, 85, 86, 87, 88, 89, 90, 91, 92, 93, 94, 95, 97, 98, 99, 100, 101, 102, 103, 104, 106, 107, 108, 109, 110, 111, 112, 113, 114, 125, 126, 127, 130, 131, 132, 133, 134, 135, 137, 139, 149, 150, 151, 154, 155, 158, 159, 160, 162, 163, 165, 166, 167, 168, 170, 171, 172, 173, 174, 175, 176, 177, 178, 179, 180, 181, 182, 183, 184, 185, 186, 187, 188, 189, 190, 191, 192, 193, 194, 195, 196, 197, 198, 199, 200, 201, 202, 203, 204, 205, 206, 207, 208, 209, 210, 211, 212, 213, 214, 215, 216, 217, 218, 219, 220, 221, 222, 223, 224, 225, 226, 227, 228, 229, 230, 231, 232, 233, 234, 235, 236, 237, 238, 239, 240, 241, 242, 303, 304, 305, 306, 307, 309, 310, 311, 312, 313, 314, 315, 316, 317, 318, 319, 320, 321], [0.9752, 0.3217, 0.8134, 0.3021, 0.01217, 0.06319, 0.3021, 0.3021, 0.8718, 0.9365, 0.9748, 0.1181, 0.106, 0.02229, 0.1853, 0.01353, 0.8907, 0.9725, 2.62e-18, 0.0, 0.0, 0.0, 1.047e-40, 0.0, 0.0, 0.0, 0.0, 0.0, 0.0, 0.0, 0.0, 8.671e-35, 0.0, 0.0, 0.0, 0.0, 0.0, 0.0, 0.0, 0.0, 0.0, 0.0, 1.042e-18, 0.0, 0.0, 0.0, 0.0, 0.0, 0.0, 0.0, 7.524e-21, 1.401e-45, 0.0, 0.0, 0.0, 0.0, 0.0, 0.0, 0.0, 0.0, 0.0, 0.0, 0.0, 0.0, 0.0, 0.0, 0.0, 0.0, 0.0, 0.0, 0.0, 0.0, 0.0, 0.0, 0.0, 0.0, 0.0, 0.0, 0.0, 0.0, 0.0, 0.0, 5.354e-38, 0.0, 1.678e-37, 1.636e-41, 0.0, 0.0, 0.0, 0.0, 0.0, 0.0, 5.605e-45, 2.735e-35, 1.101e-22, 0.0, 3.98e-43, 0.0, 0.0, 0.0, 4.233e-30, 0.0, 4.389e-38, 0.0, 0.0, 1.03e-10, 0.0, 0.0, 0.0, 0.0, 9.245e-25, 0.0, 0.0, 3.362e-27, 1.448e-36, 0.0, 0.0, 0.0, 0.0, 0.0, 0.0, 0.0, 0.0, 0.0, 0.0, 1.553e-33, 1.664e-32, 0.0, 0.0, 0.0, 8.408e-45, 0.0, 0.0, 7.411e-23, 0.0, 0.0, 0.0, 0.0, 0.0, 0.0, 1.958e-22, 0.0, 1.309e-27, 0.0, 0.0, 2.338e-24, 1.572e-25, 0.0, 3.083e-44, 0.0, 0.9752, 0.3217, 0.8134, 0.3021, 0.01217, 0.06319, 0.3021, 0.3021, 0.8718, 0.9365, 0.9748, 0.1181, 0.106, 0.02229, 0.1853, 0.01353, 0.8907, 0.9725]): _vg.add([_i], _w, 'REPLACE')
_vg = ob_ai_laundry_mesh.vertex_groups.new(name='Bone.013')
for _i, _w in zip([51, 52, 53, 54, 55, 61, 62, 65, 66, 67, 70, 71, 72, 75, 76, 77, 78, 243, 244, 245, 246, 247, 253, 254, 257, 258, 259, 262, 263, 264, 267, 268, 269, 270], [0.008773, 0.9931, 0.1407, 0.05495, 0.9928, 0.01081, 0.9345, 0.02765, 0.9677, 0.05993, 0.1863, 0.8296, 0.1367, 1.006, 1.006, 0.9983, 1.001, 0.008773, 0.9931, 0.1407, 0.05495, 0.9928, 0.01081, 0.9345, 0.02765, 0.9677, 0.05993, 0.1863, 0.8296, 0.1367, 1.006, 1.006, 0.9983, 1.001]): _vg.add([_i], _w, 'REPLACE')
_m = ob_ai_laundry_mesh.modifiers.new('Armature', 'ARMATURE')
_m = ob_ai_laundry_mesh.modifiers.new('Armature.001', 'ARMATURE')
_m.object = ob_ai_laundry_bone
_m = ob_ai_laundry_mesh.modifiers.new('Auto Smooth', 'NODES')
_m.node_group = ng_auto_smooth
_gi = [s.identifier for s in ng_auto_smooth.interface.items_tree if s.item_type == 'SOCKET' and s.in_out == 'INPUT']
_m[_gi[1]] = 0.05236  # Angle

# ---- collection membership
col_collection_1.objects.link(ob_ai_laundry_bone)
col_collection_1.objects.link(ob_ai_laundry_mesh)

# ---- scene / render settings (as saved in the file)
scene.frame_start = 1; scene.frame_end = 2000; scene.frame_set(1)
scene.render.engine = 'BLENDER_EEVEE_NEXT'
scene.render.resolution_percentage = 50
scene.render.dither_intensity = 0.0
scene.cycles.use_denoising = False
scene.cycles.samples = 10
scene.cycles.sampling_pattern = 'TABULATED_SOBOL'
scene.cycles.light_sampling_threshold = 0.0
scene.cycles.use_adaptive_sampling = False
scene.cycles.use_light_tree = False
scene.cycles.blur_glossy = 0.0
scene.cycles.volume_bounces = 1
scene.cycles.pixel_filter_type = 'GAUSSIAN'
scene.cycles.sample_clamp_indirect = 0.0
scene.view_settings.view_transform = 'Standard'
bpy.context.view_layer.update()

# ---- added for rendering (the .blend has no active camera and no usable light): camera, sun
cam_auto = bpy.data.cameras.new('AutoCamera')
cam_auto.lens = 50.0
cam_auto.sensor_width = 36.0
cam_auto.clip_end = 1000.0
ob_auto_camera = bpy.data.objects.new('AutoCamera', cam_auto)
scene.collection.objects.link(ob_auto_camera)
ob_auto_camera.location = (158.426, -79.4044, 10.5463)
ob_auto_camera.rotation_euler = (1.09748, -7.21219e-08, 0.694738)
scene.camera = ob_auto_camera
light_auto_sun = bpy.data.lights.new('AutoSun', 'SUN')
light_auto_sun.energy = 3.0
light_auto_sun.angle = 0.0523599
ob_auto_sun = bpy.data.objects.new('AutoSun', light_auto_sun)
scene.collection.objects.link(ob_auto_sun)
ob_auto_sun.rotation_euler = (0.872665, 0.174533, 0.523599)
bpy.context.view_layer.update()
